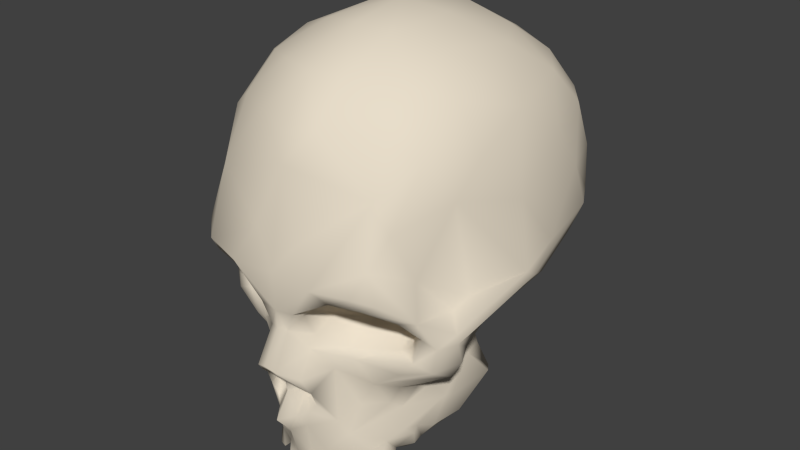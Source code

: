 # Source: skull.blend  (saved by Blender 2.90.8; exported with 4.5.12 LTS)
import bpy
from mathutils import Matrix  # noqa: F401  (used for matrix-valued properties, if any)

bpy.ops.wm.read_factory_settings(use_empty=True)
scene = bpy.context.scene
scene.name = 'Scene'

# ---- collections
col_collection_1 = bpy.data.collections.new('Collection 1'); scene.collection.children.link(col_collection_1)

# ---- materials (node trees are filled in below, after node groups)
mat_mat_craneo = bpy.data.materials.new('Mat.Craneo')
mat_mat_craneo.alpha_threshold = 0.0
mat_mat_craneo.use_transparent_shadow = False
mat_mat_craneo.diffuse_color = (0.8, 0.7178, 0.5867, 1.0)
mat_mat_craneo.roughness = 0.5
mat_mat_craneo.specular_intensity = 0.0
mat_mat_craneo.line_color = (0.0, 0.0, 0.0, 1.0)

# ---- material node trees

# ---- world
world_world = bpy.data.worlds.new('World'); scene.world = world_world
world_world.color = (0.05088, 0.05088, 0.05088)
world_world.use_sun_shadow = False
world_world.sun_shadow_jitter_overblur = 0.0
world_world.cycles.sampling_method = 'MANUAL'
world_world.cycles.sample_map_resolution = 256

# ---- meshes
me_skull = bpy.data.meshes.new('skull')
me_skull.from_pydata([(0.01657, -0.2788, 0.3333), (-0.01646, -0.2789, 0.3337), (-5.757e-09, -0.2847, 0.336), (-1.713e-05, -0.27, 0.1401), (0.02342, -0.2549, 0.1508), (-1.966e-05, -0.2867, 0.3664), (0.03257, -0.2833, 0.3701), (-0.03196, -0.2831, 0.3702), (0.07757, -0.2947, 0.4311), (-0.07536, -0.2954, 0.4301), (0.09416, -0.2733, 0.4061), (-0.09424, -0.2731, 0.406), (0.03747, -0.255, 0.2992), (-0.03802, -0.2535, 0.2968), (0.03978, -0.2457, 0.323), (-0.03981, -0.2472, 0.3215), (0.04127, -0.2828, 0.2579), (-0.04193, -0.2817, 0.2569), (0.0379, -0.2674, 0.3631), (-0.0381, -0.2672, 0.3636), (0.06057, -0.2626, 0.3864), (-0.06057, -0.2626, 0.3864), (0.1399, -0.2407, 0.4009), (-0.14, -0.2403, 0.4009), (0.1395, -0.2772, 0.4321), (-0.1425, -0.2777, 0.4358), (0.1451, -0.2623, 0.4086), (-0.1473, -0.2602, 0.408), (0.1662, -0.2543, 0.4205), (0.1675, -0.2003, 0.3798), (-0.1762, -0.1884, 0.3678), (0.2005, -0.2033, 0.3821), (-0.2051, -0.1948, 0.371), (0.1808, -0.2222, 0.3835), (-0.1934, -0.1992, 0.3661), (0.1948, -0.1856, 0.3446), (0.1797, -0.1796, 0.3475), (-0.1784, -0.1782, 0.3366), (0.2108, -0.17, 0.3257), (-0.2108, -0.17, 0.3257), (-0.192, -0.1802, 0.3227), (0.1766, -0.1845, 0.2957), (-0.196, -0.1805, 0.2869), (0.1665, -0.1733, 0.315), (0.1473, -0.1763, 0.3055), (-0.1469, -0.1788, 0.3034), (0.156, -0.1913, 0.2705), (-0.1655, -0.1842, 0.2987), (0.158, -0.2607, 0.4731), (-0.172, -0.2493, 0.4508), (0.0665, -0.2352, 0.2664), (-0.06495, -0.238, 0.2724), (0.09849, -0.2195, 0.2878), (-0.09465, -0.2216, 0.2875), (0.08324, -0.2157, 0.3031), (-0.07837, -0.217, 0.3051), (-0.133, -0.2022, 0.2713), (-0.06425, -0.225, 0.162), (0.06237, -0.2261, 0.1615), (-0.07198, -0.2128, 0.2192), (0.04197, -0.2766, 0.4846), (-0.04065, -0.2763, 0.49), (0.1649, -0.2214, 0.5168), (-0.1649, -0.2214, 0.5168), (-0.00277, -0.288, 0.4294), (0.003999, -0.2649, 0.595), (0.1819, -0.1727, 0.6125), (-0.1802, -0.1727, 0.6137), (0.1424, -0.2301, 0.5647), (-0.1438, -0.2377, 0.5465), (0.1024, -0.184, 0.2266), (-0.1015, -0.1866, 0.2306), (0.2062, -0.1738, 0.285), (-0.2076, -0.1646, 0.276), (-0.2246, -0.1462, 0.3092), (0.2221, -0.1234, 0.2856), (-0.2181, -0.1304, 0.2711), (0.2096, -0.1321, 0.2598), (-0.176, -0.1353, 0.2341), (0.08304, -0.1959, 0.1862), (0.1329, -0.1586, 0.2205), (-0.126, -0.1581, 0.2132), (0.2042, -0.1232, 0.3695), (-0.1979, -0.138, 0.3923), (0.1866, -0.1903, 0.4377), (-0.18, -0.21, 0.4528), (0.2125, -0.09899, 0.3847), (0.2139, -0.1379, 0.5542), (-0.2395, -0.06093, 0.4944), (-0.2182, -0.1222, 0.5741), (-0.0003288, -0.2765, 0.2469), (0.01627, -0.2514, 0.2505), (-0.01627, -0.2514, 0.2505), (0.03753, -0.2437, 0.2237), (-0.03767, -0.2438, 0.2236), (0.2185, -0.08934, 0.604), (0.2465, -0.02207, 0.5271), (-0.2458, -0.01347, 0.5348), (0.04552, -0.2361, 0.6466), (-0.07039, -0.2257, 0.648), (0.1322, -0.1938, 0.6466), (-0.1388, -0.1883, 0.6458), (-0.00356, -0.2515, 0.6364), (0.1408, -0.1392, 0.3246), (-0.1317, -0.1357, 0.3242), (0.08189, -0.1476, 0.3257), (-0.07816, -0.1507, 0.3267), (0.03917, -0.2059, 0.3367), (-0.03921, -0.2059, 0.3365), (0.1614, -0.1522, 0.3295), (-0.1614, -0.1522, 0.3295), (0.1734, -0.1567, 0.3553), (-0.1731, -0.1568, 0.3542), (0.1627, -0.1655, 0.3867), (-0.1568, -0.1676, 0.3953), (0.1374, -0.1702, 0.4093), (-0.1236, -0.1691, 0.4129), (0.08971, -0.1633, 0.4168), (-0.08971, -0.1633, 0.4168), (0.06368, -0.1701, 0.4005), (-0.06368, -0.1701, 0.4005), (0.03742, -0.2032, 0.3669), (-0.03742, -0.2032, 0.3669), (0.1151, -0.1623, 0.185), (0.1439, -0.1278, 0.2145), (-0.1445, -0.1272, 0.2169), (0.2276, -0.1418, 0.3289), (-0.2209, -0.1478, 0.3483), (0.2246, -0.1406, 0.345), (-0.2071, -0.1137, 0.3724), (0.2577, 0.0467, 0.4356), (-0.2603, 0.03675, 0.4119), (0.2597, -0.01793, 0.4092), (-0.259, -0.02138, 0.4041), (-0.238, -0.09998, 0.3526), (0.2604, 0.002298, 0.3952), (-0.2576, -0.01401, 0.3869), (0.2248, 0.07907, 0.3555), (-0.2247, 0.07897, 0.3555), (0.2363, -0.005116, 0.3605), (0.2334, -0.0848, 0.3491), (0.207, -0.1085, 0.2718), (-0.2053, -0.1088, 0.2688), (0.04776, -0.1797, 0.7088), (-0.00468, -0.1915, 0.7093), (0.1812, -0.08949, 0.6789), (-0.1812, -0.08949, 0.6789), (0.1283, -0.1376, 0.6998), (-0.1354, -0.1306, 0.6978), (-0.07453, -0.1695, 0.7066), (0.2143, 0.01227, 0.6495), (-0.2187, -0.02497, 0.6349), (-0.247, 0.1015, 0.4556), (0.2272, 0.09988, 0.5848), (-0.2096, 0.1827, 0.6008), (0.2243, 0.1608, 0.5126), (-0.2335, 0.1779, 0.4457), (0.2365, 0.1728, 0.444), (-0.2097, 0.06224, 0.6512), (0.05547, -0.0868, 0.7507), (-0.07251, -0.08023, 0.7474), (0.1198, -0.05567, 0.7324), (-0.158, -0.03727, 0.7126), (0.171, -0.007285, 0.7011), (-0.001684, -0.09738, 0.758), (0.1862, 0.1384, 0.6653), (-0.1834, 0.1489, 0.6649), (0.1989, 0.2115, 0.3984), (-0.1994, 0.2149, 0.4039), (0.2173, 0.2079, 0.4545), (-0.2173, 0.2079, 0.4545), (0.2062, 0.2219, 0.5219), (-0.2059, 0.2221, 0.5219), (0.2073, 0.1835, 0.6056), (0.002706, 0.002116, 0.7753), (0.1408, 0.08141, 0.7136), (-0.1353, 0.06597, 0.7202), (0.06753, 0.02912, 0.7568), (-0.05314, 0.02315, 0.7623), (0.2211, -0.1111, 0.3089), (-0.2215, -0.1102, 0.3124), (-0.2222, -0.07729, 0.3481), (0.2053, -0.07213, 0.353), (-0.2012, -0.06851, 0.351), (0.2139, 0.1715, 0.3875), (-0.2113, 0.1764, 0.3857), (-0.2226, 0.005583, 0.3504), (0.1842, 0.05313, 0.3076), (-0.1956, 0.06667, 0.3219), (0.2192, 0.001042, 0.3475), (-0.177, 0.09976, 0.3204), (0.1748, 0.164, 0.3555), (-0.1748, 0.164, 0.3555), (0.1567, 0.2171, 0.3612), (-0.1556, 0.2179, 0.3613), (0.1757, -0.09338, 0.3012), (-0.171, -0.09468, 0.289), (0.1693, -0.1045, 0.2596), (-0.1693, -0.1045, 0.2596), (0.1405, -0.0944, 0.1971), (-0.1252, -0.1419, 0.1708), (-0.1478, -0.05803, 0.2389), (0.1492, -0.03769, 0.26), (-0.1639, -0.01396, 0.291), (0.1664, 0.2446, 0.4004), (-0.1676, 0.244, 0.4015), (-0.119, 0.1484, 0.7066), (0.1752, 0.2205, 0.6145), (-0.1752, 0.2205, 0.6145), (0.1583, 0.2652, 0.4688), (-0.1778, 0.2483, 0.4639), (0.1328, 0.2086, 0.669), (0.09613, 0.1493, 0.7185), (-0.04327, 0.1447, 0.7381), (0.006059, 0.1444, 0.7451), (-0.1085, 0.2196, 0.6742), (0.1451, 0.2634, 0.411), (-0.141, 0.2623, 0.4046), (-0.1475, 0.2698, 0.4694), (0.1428, 0.2705, 0.5335), (-0.1431, 0.2703, 0.534), (0.1255, 0.2541, 0.6203), (-0.1251, 0.2536, 0.6226), (0.08313, 0.2508, 0.3574), (-0.1185, 0.2398, 0.3626), (-0.07986, 0.2523, 0.3567), (-0.06629, 0.2762, 0.3972), (0.08018, 0.2839, 0.4381), (0.04512, 0.2437, 0.6829), (-0.008189, 0.2529, 0.6869), (0.06213, 0.2757, 0.3906), (-0.02645, 0.3095, 0.4795), (0.04737, 0.3047, 0.5454), (-0.0222, 0.3119, 0.5418), (0.05593, 0.2795, 0.6273), (0.03792, 0.2744, 0.3445), (-0.01839, 0.2869, 0.6336), (-0.03592, 0.2725, 0.3374), (0.02399, 0.3099, 0.4748), (0.0008628, 0.3135, 0.4698), (-0.002585, 0.2792, 0.3418), (0.1797, -0.01312, 0.3121), (0.1854, -0.06617, 0.3295), (0.1451, 0.002616, 0.2675), (0.1566, -0.02104, 0.2251), (-0.1548, -0.01879, 0.2308), (0.158, -0.07771, 0.1721), (-0.1571, -0.07092, 0.1671), (-0.1547, -0.09037, 0.1611), (-0.1364, -0.1307, 0.1408), (0.1236, -0.1462, 0.1717), (0.07778, -0.2181, 0.1392), (-0.0928, -0.1877, 0.1697), (-0.07502, -0.2202, 0.1286), (-0.04502, -0.2433, 0.1086), (0.01811, -0.2432, 0.08676), (-0.01654, -0.2516, 0.1153), (-0.000874, -0.2509, 0.07453), (0.0488, -0.2407, 0.1069), (0.1303, -0.1476, 0.1321), (-0.116, -0.1675, 0.1427), (0.103, -0.1915, 0.102), (-0.1023, -0.1916, 0.1038), (0.1122, -0.1691, 0.1133), (-0.1123, -0.1692, 0.1149), (0.08115, -0.2036, 0.09272), (-0.08017, -0.2061, 0.0934), (0.03809, -0.2336, 0.08225), (-0.0376, -0.2346, 0.08158), (0.06579, -0.222, 0.08532), (-0.0674, -0.221, 0.08664), (-0.01545, -0.2433, 0.07703), (0.1811, 0.1076, 0.326), (0.1206, 0.02681, 0.2721), (-0.1461, 0.002253, 0.2679), (0.1418, 0.02859, 0.2127), (-0.144, 0.03045, 0.2007), (0.1016, 0.2208, 0.3447), (-0.1205, 0.02686, 0.2738), (0.1372, 0.04377, 0.1687), (-0.1375, 0.04378, 0.1686), (0.03073, -0.2438, 0.06909), (-0.03091, -0.2436, 0.06918), (0.1144, -0.1862, 0.09178), (-0.1145, -0.1859, 0.09286), (0.009339, -0.2397, 0.06504), (0.1348, -0.1282, 0.1155), (0.134, -0.1187, 0.1255), (0.157, -0.0571, 0.1616), (0.1177, 0.03732, 0.1816), (-0.1176, 0.03724, 0.1826), (0.08515, 0.008639, 0.253), (-0.08681, 0.009333, 0.2537), (0.06949, 0.0523, 0.2665), (-0.1128, 0.111, 0.3153), (-0.07316, 0.05486, 0.2702), (0.1213, 0.1168, 0.3217), (0.1361, 0.1585, 0.3401), (-0.1371, 0.1637, 0.3417), (-0.09842, 0.2227, 0.3442), (0.05031, 0.2621, 0.3289), (-0.06838, 0.2429, 0.3191), (0.06343, 0.2321, 0.3056), (0.05093, 0.08183, 0.2612), (-0.05197, 0.08111, 0.2613), (0.07447, 0.1977, 0.2968), (-0.07436, 0.1967, 0.2972), (0.1009, 0.1673, 0.3091), (-0.09391, 0.1797, 0.3065), (0.09313, 0.1136, 0.2988), (-0.09857, 0.1221, 0.3045), (0.05639, 0.2022, 0.2967), (-0.05888, 0.2154, 0.2966), (0.0708, 0.1156, 0.2875), (-0.0708, 0.1156, 0.2875), (0.02836, 0.09819, 0.2597), (-0.03078, 0.09867, 0.2609), (0.05113, 0.1156, 0.2964), (-0.05207, 0.1155, 0.2966), (0.07566, 0.1523, 0.3016), (-0.07596, 0.1511, 0.3014), (0.045, 0.2486, 0.3182), (-0.05049, 0.242, 0.3141), (-0.01546, 0.262, 0.3298), (0.01833, 0.2603, 0.3283), (-0.01699, 0.03825, 0.2537), (-0.004164, 0.01099, 0.2407), (-0.002662, -0.02708, 0.2026), (-0.05674, -0.0124, 0.2236), (0.02846, 0.1461, 0.3578), (-0.02766, 0.1447, 0.358), (0.0007578, 0.142, 0.3665), (0.05501, 0.1839, 0.3003), (-0.04786, 0.1726, 0.3148), (0.0005988, 0.1087, 0.2874), (0.03526, 0.2095, 0.3292), (-0.03526, 0.2095, 0.3292), (-0.05369, 0.1984, 0.2987), (0.005938, 0.1047, 0.3503), (-0.02546, 0.1076, 0.3411), (0.03674, 0.1108, 0.3322), (0.05874, 0.1395, 0.3165), (-0.05874, 0.1395, 0.3165), (-0.04922, -0.2263, 0.04318), (-0.09245, -0.1922, 0.06095), (0.1169, -0.1535, 0.08042), (0.1445, -0.08872, 0.114), (-0.1409, -0.0877, 0.1034), (0.1303, -0.1208, 0.0894), (-0.1332, -0.12, 0.09735), (-0.1201, -0.1625, 0.07272), (0.09237, -0.1852, 0.06751), (-0.1108, -0.18, 0.0628), (-0.06561, -0.2221, 0.04579), (0.02576, -0.2423, 0.03725), (-0.02565, -0.2422, 0.03678), (-0.1672, 0.02419, 0.1665), (-0.1556, -0.04093, 0.1213), (-0.1266, -0.09903, 0.09021), (0.1094, -0.1422, 0.08333), (-0.1151, -0.1363, 0.08588), (-0.1072, -0.142, 0.07898), (-0.09167, -0.1852, 0.06847), (0.04472, -0.2083, 0.05299), (-0.04261, -0.2037, 0.0492), (0.05084, -0.2056, 0.05903), (-0.04994, -0.2088, 0.06224), (0.00397, -0.2292, 0.05239), (-0.005733, -0.2291, 0.04853), (0.1192, -0.1675, 0.06919), (0.1118, -0.1788, 0.06293), (0.06861, -0.2239, 0.04945), (-0.07634, -0.2194, 0.04763), (0.09008, -0.2054, 0.05538), (-0.08902, -0.2066, 0.05228), (0.05202, -0.2228, 0.03913), (0.1666, 0.02647, 0.1689), (-0.1596, 0.03844, 0.1734), (-0.09556, 0.01443, 0.1848), (0.02835, -0.226, 0.0155), (-0.05157, -0.2202, 0.03589), (0.1283, -0.1018, 0.09228), (0.1564, -0.03739, 0.1208), (0.005833, -0.2259, 0.02308), (-0.005415, -0.2256, 0.02362), (0.06542, -0.2167, 0.04181), (0.1047, -0.1728, 0.05425), (-0.1114, -0.1196, 0.07148), (-0.006794, -0.2104, 0.04634), (0.006281, -0.2115, 0.04667), (-0.1032, 0.03098, 0.1602), (0.1029, 0.03017, 0.1599), (-0.01076, -0.2193, 0.01835), (0.03805, -0.2016, 0.04746), (0.05322, -0.1935, 0.05641), (-0.05235, -0.1935, 0.05646), (0.08551, -0.1761, 0.06429), (-0.08539, -0.176, 0.06403), (0.08838, -0.1878, 0.05242), (0.04301, -0.2179, 0.02783), (-0.02879, -0.2248, 0.01515), (0.01039, -0.2195, 0.0191), (0.01966, -0.2, 0.04764), (-0.02926, -0.1988, 0.04822), (-0.08692, -0.2003, 0.04364), (-0.07151, -0.213, 0.03873), (0.08219, -0.207, 0.03966), (0.07233, -0.1887, 0.05092), (-0.07192, -0.1893, 0.0504), (0.1131, -0.1588, 0.05871), (-0.1126, -0.1587, 0.05896), (-0.1051, -0.1697, 0.05365), (0.09442, -0.1623, 0.05989), (-0.09519, -0.1608, 0.06003), (-0.08237, -0.1578, 0.07842), (0.1008, -0.1408, 0.07708), (-0.09833, -0.1354, 0.07728), (-0.1463, -0.03255, 0.1124), (0.1571, 0.04026, 0.1691), (-0.1492, 0.03666, 0.158), (0.1496, -0.029, 0.1148), (0.1112, -0.1212, 0.07356), (0.102, -0.09917, 0.08676), (-0.1021, -0.09739, 0.0868), (0.1195, -0.01062, 0.1161), (-0.119, -0.0201, 0.1118), (0.1295, -0.06802, 0.09733), (-0.1161, -0.05441, 0.0984), (0.08975, -0.1166, 0.08101), (0.0844, -0.1512, 0.08178), (-0.06448, -0.1679, 0.06728), (0.03956, -0.1909, 0.05501), (-0.02376, -0.1825, 0.05814), (0.02448, -0.1844, 0.05684), (-0.07693, -0.136, 0.08875), (-0.08898, -0.1164, 0.08162), (0.1154, -0.0528, 0.09865), (-0.08972, -0.0995, 0.1036), (0.1021, -0.04285, 0.1308), (-0.1015, -0.04225, 0.1321), (0.0957, 0.01512, 0.1859), (0.08904, -0.08108, 0.1164), (-0.04732, -0.05519, 0.1643), (0.07539, -0.03068, 0.1554), (-0.07539, -0.03068, 0.1554), (0.0773, -0.127, 0.09523), (-0.05398, -0.129, 0.1016), (0.06698, -0.1557, 0.07716), (-0.04698, -0.1521, 0.08397), (0.01125, -0.1544, 0.07913), (0.04468, -0.1139, 0.1223), (0.03976, -0.04951, 0.1764), (0.05829, -0.009278, 0.2259), (-0.02236, -0.05405, 0.1756), (0.007293, -0.1433, 0.09945), (-0.009989, -0.1098, 0.1274), (0.02521, -0.1131, 0.1266), (0.007538, -0.08975, 0.1519), (-0.02972, -0.1097, 0.1322), (0.04841, -0.2581, 0.2028), (-0.04859, -0.2582, 0.2018), (0.036, -0.2615, 0.187), (0.01815, -0.3108, 0.2763), (-0.01857, -0.3107, 0.2765), (0.01908, -0.2718, 0.1769), (-0.02099, -0.2698, 0.1758), (0.0003642, -0.2977, 0.1743), (0.0005546, -0.3163, 0.2838), (-0.00294, -0.3034, 0.2672), (0.0153, -0.3047, 0.2653), (-0.01536, -0.2441, 0.2189), (-8.895e-05, -0.2716, 0.216), (0.01753, -0.2427, 0.2169), (-0.03038, -0.2613, 0.1892), (0.02848, -0.2749, 0.25), (-0.02592, -0.2955, 0.2563), (0.04736, -0.2683, 0.2292), (-0.04779, -0.2667, 0.2273)], [], [(2, 1, 467), (467, 462, 0), (5, 6, 8), (7, 5, 9), (0, 12, 14), (13, 1, 15), (19, 7, 21), (11, 27, 23), (26, 28, 24), (31, 35, 38), (40, 39, 42), (37, 40, 47), (41, 46, 72), (40, 42, 47), (28, 48, 24), (8, 64, 5), (13, 15, 51), (15, 55, 53), (50, 52, 12), (54, 52, 44), (53, 55, 45), (45, 47, 53), (464, 4, 461), (477, 17, 51), (16, 12, 462), (8, 60, 64), (48, 68, 8), (60, 65, 64), (63, 69, 67), (68, 65, 60), (61, 65, 69), (16, 50, 12), (46, 70, 72), (52, 50, 70), (51, 53, 71), (38, 72, 126), (73, 76, 78), (31, 82, 84), (83, 32, 85), (87, 66, 62), (463, 17, 477), (472, 93, 91), (94, 470, 92), (88, 89, 97), (65, 102, 99), (69, 99, 101), (66, 100, 68), (114, 30, 112), (116, 23, 114), (114, 104, 116), (109, 111, 113), (112, 110, 114), (70, 123, 80), (70, 79, 123), (128, 82, 31), (86, 132, 87), (134, 127, 133), (135, 130, 132), (135, 139, 137), (136, 131, 138), (135, 140, 139), (77, 141, 75), (138, 131, 185), (130, 153, 96), (131, 97, 152), (185, 131, 156), (150, 163, 145), (170, 156, 172), (156, 154, 172), (159, 174, 164), (163, 175, 161), (161, 177, 159), (140, 179, 182), (180, 181, 183), (141, 179, 75), (186, 138, 188), (185, 192, 190), (124, 197, 141), (142, 196, 198), (124, 199, 197), (196, 203, 201), (193, 204, 167), (154, 166, 208), (173, 171, 207), (172, 154, 208), (175, 212, 177), (174, 214, 213), (204, 216, 209), (171, 209, 219), (223, 230, 216), (217, 218, 226), (212, 228, 214), (213, 229, 215), (227, 238, 209), (235, 238, 230), (231, 233, 239), (237, 239, 240), (183, 186, 203), (180, 183, 196), (274, 203, 188), (201, 245, 247), (186, 188, 203), (200, 248, 249), (79, 251, 123), (3, 254, 256), (4, 258, 58), (4, 3, 255), (81, 200, 252), (250, 251, 259), (252, 200, 260), (260, 264, 262), (253, 266, 270), (255, 267, 258), (188, 190, 274), (244, 275, 243), (223, 193, 277), (192, 194, 298), (191, 272, 297), (190, 192, 298), (243, 273, 187), (275, 273, 243), (261, 283, 263), (257, 285, 255), (268, 270, 366), (266, 262, 362), (263, 286, 259), (246, 287, 346), (278, 294, 295), (190, 298, 294), (225, 301, 299), (306, 299, 301), (307, 319, 305), (320, 308, 306), (302, 321, 300), (301, 322, 312), (292, 295, 325), (328, 292, 326), (316, 334, 315), (334, 316, 318), (329, 331, 324), (323, 330, 336), (323, 336, 322), (335, 321, 311), (322, 336, 337), (337, 312, 322), (329, 338, 331), (334, 339, 338), (339, 334, 318), (329, 340, 338), (339, 318, 342), (317, 319, 313), (320, 306, 337), (317, 341, 319), (342, 318, 320), (332, 319, 341), (293, 309, 296), (305, 332, 311), (337, 306, 312), (255, 285, 281), (344, 266, 362), (259, 286, 287), (346, 288, 246), (247, 357, 347), (345, 359, 263), (264, 361, 350), (261, 351, 283), (373, 351, 265), (270, 372, 353), (270, 353, 366), (375, 363, 267), (285, 354, 281), (285, 367, 354), (368, 271, 355), (247, 356, 357), (263, 359, 286), (264, 360, 361), (257, 367, 285), (284, 350, 352), (282, 343, 355), (245, 276, 356), (276, 280, 377), (355, 400, 384), (343, 364, 380), (371, 365, 385), (359, 421, 348), (349, 358, 387), (377, 356, 276), (390, 280, 290), (365, 393, 394), (364, 366, 395), (396, 386, 351), (384, 392, 388), (384, 400, 392), (379, 399, 375), (388, 392, 403), (389, 388, 402), (402, 393, 401), (392, 400, 403), (395, 366, 353), (371, 385, 406), (404, 344, 397), (353, 405, 395), (407, 398, 406), (408, 404, 397), (369, 409, 345), (397, 413, 414), (412, 386, 396), (429, 415, 412), (413, 410, 361), (361, 360, 416), (381, 426, 420), (347, 417, 358), (356, 419, 417), (397, 414, 395), (421, 422, 426), (417, 425, 427), (417, 419, 425), (414, 416, 434), (430, 414, 434), (403, 364, 432), (393, 431, 394), (432, 388, 403), (419, 280, 390), (430, 434, 446), (447, 445, 429), (424, 391, 279), (387, 423, 435), (395, 430, 432), (436, 438, 424), (427, 439, 437), (434, 437, 446), (438, 441, 443), (442, 439, 444), (430, 448, 432), (447, 449, 454), (433, 449, 447), (445, 450, 441), (437, 442, 458), (441, 450, 451), (452, 451, 327), (442, 453, 458), (432, 448, 449), (449, 448, 454), (456, 455, 457), (455, 458, 457), (456, 454, 455), (16, 462, 476), (465, 466, 470), (461, 459, 472), (2, 467, 0), (467, 1, 463), (5, 2, 0, 6), (3, 466, 465), (5, 7, 1, 2), (18, 6, 0, 14), (8, 6, 10), (11, 7, 9), (1, 7, 19, 15), (24, 8, 10, 26), (10, 6, 20), (21, 7, 11), (18, 20, 6), (10, 22, 26), (25, 27, 11, 9), (33, 26, 22, 29), (34, 30, 23, 27), (31, 28, 26, 33), (32, 34, 27, 25), (35, 33, 29, 36), (31, 33, 35), (34, 40, 37, 30), (32, 39, 40, 34), (41, 72, 38, 35), (41, 35, 36, 43), (54, 14, 12, 52), (43, 44, 41), (24, 48, 8), (9, 5, 64), (0, 462, 12), (13, 463, 1), (56, 53, 47, 42), (51, 15, 53), (44, 52, 41), (41, 52, 46), (58, 459, 461, 4), (57, 3, 465, 460), (58, 50, 476, 459), (476, 50, 16), (17, 463, 13), (477, 51, 59, 460), (61, 69, 25, 9), (57, 460, 59), (9, 64, 61), (8, 68, 60), (69, 63, 49, 25), (48, 62, 68), (42, 73, 71, 56), (61, 64, 65), (62, 66, 68), (17, 13, 51), (39, 74, 73, 42), (46, 52, 70), (71, 53, 56), (75, 126, 72, 77), (77, 72, 70, 80), (73, 74, 76), (70, 50, 79), (59, 51, 71), (78, 81, 71, 73), (86, 87, 84, 82), (58, 79, 50), (85, 89, 88, 83), (48, 28, 31, 84), (49, 85, 32, 25), (62, 48, 84, 87), (67, 89, 85, 63), (85, 49, 63), (468, 469, 462, 467), (460, 465, 473), (476, 462, 469), (90, 91, 474, 469), (469, 468, 90), (470, 466, 471), (93, 476, 474, 91), (472, 459, 93), (459, 476, 93), (471, 472, 91, 90), (471, 90, 92, 470), (98, 65, 68, 100), (87, 95, 66), (87, 96, 95), (105, 54, 44, 103), (69, 65, 99), (67, 69, 101), (65, 98, 102), (106, 104, 45, 55), (107, 14, 54, 105), (108, 106, 55, 15), (109, 103, 44, 43), (45, 104, 110, 47), (111, 109, 43, 36), (47, 110, 112, 37), (113, 111, 36, 29), (30, 37, 112), (115, 113, 29, 22), (117, 115, 22, 10), (114, 23, 30), (23, 116, 118, 11), (121, 119, 20, 18), (21, 120, 122, 19), (119, 117, 10, 20), (11, 118, 120, 21), (107, 121, 18, 14), (19, 122, 108, 15), (121, 107, 105, 119), (106, 108, 122, 120), (105, 103, 115, 117), (105, 117, 119), (120, 118, 106), (106, 118, 116, 104), (113, 115, 103, 109), (124, 77, 80, 123), (114, 110, 104), (71, 81, 252, 59), (81, 78, 125), (128, 31, 38, 126), (58, 251, 79), (252, 57, 59), (83, 129, 127, 32), (39, 32, 127), (132, 130, 96, 87), (97, 131, 133, 88), (133, 129, 83, 88), (135, 132, 128, 126), (142, 125, 78, 76), (136, 134, 133), (136, 133, 131), (86, 128, 132), (128, 86, 82), (133, 127, 129), (135, 126, 140), (74, 127, 134), (74, 39, 127), (77, 124, 141), (144, 102, 98, 143), (147, 100, 66, 145), (148, 146, 67, 101), (149, 148, 101, 99), (143, 98, 100, 147), (144, 149, 99, 102), (145, 66, 95, 150), (146, 151, 89, 67), (157, 135, 137, 184), (150, 95, 96, 153), (135, 157, 130), (158, 154, 97, 151), (97, 89, 151), (154, 156, 152, 97), (130, 155, 153), (164, 160, 149, 144), (156, 131, 152), (130, 157, 155), (159, 143, 147, 161), (160, 162, 148, 149), (161, 147, 145, 163), (164, 144, 143, 159), (146, 148, 162), (162, 158, 151, 146), (167, 169, 157, 184), (156, 170, 168, 185), (169, 171, 155, 157), (173, 153, 155, 171), (165, 150, 153, 173), (178, 176, 162, 160), (154, 158, 166), (161, 175, 177), (174, 178, 160, 164), (159, 177, 174), (175, 163, 150, 165), (158, 162, 176, 166), (134, 181, 180, 74), (140, 126, 179), (189, 187, 137, 139), (126, 75, 179), (180, 76, 74), (142, 76, 180), (186, 136, 138), (272, 184, 137, 187), (190, 188, 138, 185), (193, 167, 184, 191), (184, 272, 191), (194, 192, 185, 168), (186, 181, 134, 136), (189, 139, 140, 182), (202, 195, 197, 199), (186, 183, 181), (179, 141, 195), (196, 142, 180), (125, 142, 198), (141, 197, 195), (201, 200, 125, 198), (198, 196, 201), (212, 175, 165, 211), (194, 168, 205), (211, 165, 173, 207), (166, 176, 206), (209, 169, 167, 204), (171, 169, 209), (210, 170, 172), (210, 205, 168, 170), (214, 174, 177, 212), (213, 206, 176, 178), (178, 174, 213), (218, 217, 205, 210), (172, 220, 218, 210), (219, 221, 207, 171), (208, 222, 220, 172), (215, 222, 208, 166), (207, 221, 211), (216, 204, 193, 223), (217, 224, 194, 205), (226, 225, 224, 217), (215, 166, 206), (232, 219, 209, 238), (216, 230, 227), (216, 227, 209), (206, 213, 215), (214, 228, 229), (213, 214, 229), (212, 211, 228), (226, 218, 231), (233, 231, 218, 220), (232, 234, 221, 219), (222, 236, 233, 220), (211, 221, 234, 228), (223, 235, 230), (215, 229, 236, 222), (234, 236, 229, 228), (233, 232, 238, 239), (227, 230, 238), (237, 226, 231), (237, 231, 239), (232, 233, 236, 234), (238, 240, 239), (238, 235, 240), (242, 241, 189, 182), (242, 182, 179, 195), (242, 195, 202, 241), (243, 187, 241, 202), (203, 196, 183), (274, 245, 201, 203), (202, 244, 243), (247, 248, 200, 201), (244, 202, 199, 246), (250, 259, 246, 199), (189, 241, 187), (260, 253, 57, 252), (199, 124, 250), (123, 250, 124), (125, 200, 81), (253, 254, 3, 57), (58, 258, 251), (4, 255, 258), (262, 266, 253, 260), (123, 251, 250), (255, 3, 257), (257, 3, 256), (251, 265, 261), (263, 259, 251, 261), (265, 251, 258, 269), (268, 271, 256, 254), (270, 268, 254, 253), (258, 267, 269), (249, 264, 260, 200), (257, 256, 271), (278, 280, 276, 274), (187, 273, 272), (245, 274, 276), (225, 226, 237), (191, 297, 193), (275, 279, 273), (289, 291, 273, 279), (267, 255, 281), (282, 271, 268), (262, 264, 284), (264, 249, 349), (246, 259, 287), (244, 246, 288), (278, 292, 290, 280), (299, 298, 194, 224), (278, 274, 294), (272, 296, 297), (193, 297, 277), (296, 272, 273, 293), (235, 223, 300), (301, 225, 237), (235, 300, 240), (302, 300, 223, 277), (274, 190, 294), (309, 307, 297, 296), (224, 225, 299), (273, 291, 293), (295, 292, 278), (298, 308, 310, 294), (310, 304, 295, 294), (293, 303, 309), (313, 309, 303, 315), (305, 302, 277), (305, 311, 302), (306, 301, 312), (314, 316, 304, 310), (319, 307, 309, 313), (320, 314, 310, 308), (324, 323, 240, 300), (323, 322, 237, 240), (300, 321, 324), (326, 325, 293, 291), (322, 301, 237), (325, 295, 304), (316, 315, 325, 304), (326, 292, 325), (303, 293, 325), (315, 303, 325), (452, 327, 326, 291), (332, 329, 335, 311), (334, 317, 315), (324, 331, 323), (330, 323, 331), (324, 335, 329), (324, 321, 335), (333, 337, 336, 330), (330, 331, 338, 339), (311, 321, 302), (313, 315, 317), (318, 316, 314), (340, 317, 334, 338), (341, 340, 329, 332), (340, 341, 317), (342, 333, 330, 339), (333, 342, 320, 337), (318, 314, 320), (319, 332, 305), (299, 306, 308, 298), (277, 297, 307, 305), (268, 366, 343, 282), (267, 281, 375), (381, 287, 286, 348), (263, 283, 345), (347, 248, 247), (352, 362, 262, 284), (349, 249, 358), (286, 359, 348), (345, 283, 369), (350, 284, 264), (283, 351, 370), (376, 244, 288, 382), (374, 266, 344), (269, 365, 371), (343, 366, 364), (271, 282, 355), (347, 358, 249, 248), (247, 245, 356), (288, 346, 382), (287, 381, 346), (365, 269, 267, 363), (264, 349, 360), (261, 265, 351), (368, 367, 257, 271), (373, 265, 269, 371), (283, 370, 369), (374, 372, 270, 266), (418, 275, 244, 376), (281, 354, 375), (275, 418, 279), (291, 289, 440, 452), (292, 328, 378, 290), (380, 400, 355, 343), (354, 379, 375), (391, 440, 289, 279), (354, 367, 383), (384, 368, 355), (354, 383, 379), (370, 351, 386), (360, 349, 387), (348, 421, 381), (346, 381, 420), (346, 420, 382), (367, 388, 389), (367, 368, 388), (367, 389, 383), (384, 388, 368), (399, 393, 363, 375), (290, 378, 390), (365, 363, 393), (351, 398, 396), (344, 362, 397), (383, 389, 401), (403, 400, 380, 364), (383, 401, 379), (389, 402, 401), (398, 351, 373, 406), (399, 379, 393), (401, 393, 379), (374, 404, 405, 372), (374, 344, 404), (405, 353, 372), (373, 371, 406), (385, 394, 407, 406), (365, 394, 385), (396, 398, 407, 394), (408, 395, 405), (408, 405, 404), (409, 369, 370, 386), (397, 395, 408), (410, 411, 352, 350), (411, 397, 362, 352), (409, 386, 412, 415), (396, 429, 412), (413, 397, 411), (361, 416, 414, 413), (413, 411, 410), (409, 415, 359, 345), (418, 376, 382, 420), (410, 350, 361), (359, 415, 421), (387, 416, 360), (347, 357, 417), (377, 280, 419, 356), (357, 356, 417), (381, 421, 426), (447, 429, 394, 431), (396, 394, 429), (279, 418, 420, 424), (395, 414, 430), (421, 428, 422), (387, 358, 423), (420, 426, 424), (427, 423, 358, 417), (426, 422, 436), (428, 421, 415, 429), (431, 393, 402, 433), (433, 402, 388, 432), (435, 434, 416, 387), (432, 364, 395), (429, 445, 428), (441, 436, 422, 445), (425, 419, 390), (426, 436, 424), (435, 423, 437, 434), (427, 425, 439), (423, 427, 437), (436, 441, 438), (445, 422, 428), (438, 440, 391, 424), (390, 378, 439, 425), (451, 452, 440, 443), (440, 438, 443), (444, 439, 378), (437, 439, 442), (431, 433, 447), (430, 446, 448), (447, 454, 445), (443, 441, 451), (3, 4, 464, 466), (446, 437, 458), (378, 328, 442, 444), (456, 450, 445, 454), (453, 442, 328), (455, 454, 448, 446), (446, 458, 455), (451, 450, 457), (450, 456, 457), (453, 327, 451, 457), (433, 432, 449), (463, 475, 468, 467), (458, 453, 457), (453, 328, 327), (328, 326, 327), (475, 463, 477), (473, 465, 470), (471, 466, 464, 472), (475, 92, 90, 468), (464, 461, 472), (473, 470, 94, 460), (94, 92, 475, 477), (94, 477, 460), (476, 469, 474)])
me_skull.polygons.foreach_set('use_smooth', [True] * 727)
_uv = me_skull.uv_layers.new(name='UVTexCraneo')
_uv.uv.foreach_set('vector', [0.4932, 0.4346, 0.4769, 0.4314, 0.4915, 0.3882, 0.4915, 0.3882, 0.5078, 0.3816, 0.5123, 0.4316, 0.4949, 0.4726, 0.5307, 0.4861, 0.552, 0.5596, 0.4632, 0.4856, 0.4949, 0.4726, 0.4424, 0.5582, 0.5123, 0.4316, 0.5482, 0.3953, 0.5561, 0.4166, 0.4405, 0.3921, 0.4769, 0.4314, 0.4328, 0.4169, 0.4473, 0.4738, 0.4632, 0.4856, 0.4369, 0.5076, 0.4242, 0.5439, 0.3948, 0.5603, 0.391, 0.546, 0.5994, 0.5559, 0.6083, 0.5675, 0.5888, 0.5715, 0.6657, 0.5292, 0.6868, 0.4877, 0.7106, 0.4806, 0.306, 0.4753, 0.2914, 0.4889, 0.289, 0.4499, 0.3207, 0.4797, 0.306, 0.4753, 0.3183, 0.4384, 0.6916, 0.4409, 0.684, 0.4124, 0.7278, 0.4398, 0.306, 0.4753, 0.289, 0.4499, 0.3183, 0.4384, 0.6083, 0.5675, 0.5941, 0.5871, 0.5888, 0.5715, 0.552, 0.5596, 0.4958, 0.5687, 0.4949, 0.4726, 0.4405, 0.3921, 0.4328, 0.4169, 0.4111, 0.3676, 0.4328, 0.4169, 0.3939, 0.4081, 0.378, 0.3917, 0.5799, 0.3747, 0.6198, 0.3917, 0.5482, 0.3953, 0.6032, 0.4061, 0.6198, 0.3917, 0.6692, 0.4335, 0.378, 0.3917, 0.3939, 0.4081, 0.3372, 0.4371, 0.3372, 0.4371, 0.3183, 0.4384, 0.378, 0.3917, 0.5229, 0.2532, 0.5307, 0.2266, 0.5443, 0.2684, 0.4368, 0.331, 0.4458, 0.3642, 0.4111, 0.3676, 0.5391, 0.3624, 0.5482, 0.3953, 0.5078, 0.3816, 0.552, 0.5596, 0.5227, 0.66, 0.4958, 0.5687, 0.5941, 0.5871, 0.5657, 0.689, 0.552, 0.5596, 0.5227, 0.66, 0.4974, 0.7396, 0.4958, 0.5687, 0.4007, 0.6414, 0.4263, 0.672, 0.4068, 0.7312, 0.5657, 0.689, 0.4974, 0.7396, 0.5227, 0.66, 0.4669, 0.66, 0.4974, 0.7396, 0.4263, 0.672, 0.5391, 0.3624, 0.5799, 0.3747, 0.5482, 0.3953, 0.684, 0.4124, 0.641, 0.3441, 0.7278, 0.4398, 0.6198, 0.3917, 0.5799, 0.3747, 0.641, 0.3441, 0.4111, 0.3676, 0.378, 0.3917, 0.34, 0.3555, 0.7106, 0.4806, 0.7278, 0.4398, 0.7446, 0.4844, 0.2487, 0.4337, 0.2213, 0.4389, 0.2474, 0.395, 0.6657, 0.5292, 0.717, 0.5343, 0.6424, 0.5824, 0.3161, 0.558, 0.3289, 0.5272, 0.3558, 0.5935, 0.626, 0.6787, 0.59, 0.7275, 0.5952, 0.6373, 0.4777, 0.3841, 0.4458, 0.3642, 0.4368, 0.331, 0.5182, 0.3064, 0.5273, 0.3143, 0.5137, 0.3232, 0.4526, 0.3136, 0.4637, 0.3085, 0.468, 0.3238, 0.3111, 0.6559, 0.3697, 0.7014, 0.312, 0.7142, 0.4974, 0.7396, 0.4953, 0.7988, 0.4656, 0.7897, 0.4263, 0.672, 0.4656, 0.7897, 0.4306, 0.7713, 0.59, 0.7275, 0.5614, 0.7701, 0.5657, 0.689, 0.3829, 0.481, 0.3466, 0.5081, 0.3701, 0.473, 0.3936, 0.4781, 0.391, 0.546, 0.3829, 0.481, 0.7439, 0.09073, 0.7779, 0.02143, 0.7733, 0.1128, 0.966, 0.1846, 0.9695, 0.212, 0.9491, 0.2395, 0.7304, 0.04797, 0.7445, 0.02533, 0.7439, 0.09073, 0.641, 0.3441, 0.683, 0.3093, 0.6992, 0.3515, 0.641, 0.3441, 0.6317, 0.2871, 0.683, 0.3093, 0.7221, 0.5113, 0.717, 0.5343, 0.6657, 0.5292, 0.7234, 0.5614, 0.7451, 0.6102, 0.626, 0.6787, 0.2406, 0.5423, 0.2793, 0.5189, 0.2538, 0.6186, 0.7681, 0.6071, 0.756, 0.672, 0.7451, 0.6102, 0.7681, 0.6071, 0.8012, 0.5598, 0.8191, 0.6318, 0.2298, 0.6081, 0.2322, 0.6702, 0.1754, 0.6382, 0.7681, 0.6071, 0.7726, 0.5181, 0.8012, 0.5598, 0.7584, 0.4166, 0.7886, 0.4207, 0.7744, 0.4459, 0.1754, 0.6382, 0.2322, 0.6702, 0.1581, 0.7081, 0.756, 0.672, 0.698, 0.7509, 0.6726, 0.7045, 0.2322, 0.6702, 0.312, 0.7142, 0.2313, 0.705, 0.1581, 0.7081, 0.2322, 0.6702, 0.1997, 0.7261, 0.6449, 0.7632, 0.6063, 0.8034, 0.5954, 0.779, 0.1899, 0.7569, 0.1997, 0.7261, 0.2277, 0.7856, 0.1997, 0.7261, 0.2826, 0.7881, 0.2277, 0.7856, 0.529, 0.86, 0.501, 0.9122, 0.4977, 0.8724, 0.6063, 0.8034, 0.6214, 0.8224, 0.5674, 0.8335, 0.5674, 0.8335, 0.5652, 0.8688, 0.529, 0.86, 0.7726, 0.5181, 0.7876, 0.4694, 0.803, 0.5007, 0.2054, 0.482, 0.2089, 0.524, 0.1924, 0.5203, 0.7886, 0.4207, 0.7876, 0.4694, 0.7744, 0.4459, 0.1845, 0.5665, 0.1754, 0.6382, 0.1448, 0.6057, 0.1581, 0.7081, 0.1213, 0.6905, 0.1148, 0.6228, 0.756, 0.3525, 0.7932, 0.3881, 0.7886, 0.4207, 0.2027, 0.4328, 0.1781, 0.4397, 0.1917, 0.4004, 0.756, 0.3525, 0.775, 0.3482, 0.7932, 0.3881, 0.1781, 0.4397, 0.1507, 0.497, 0.1754, 0.4155, 0.8854, 0.7298, 0.858, 0.7594, 0.8413, 0.731, 0.2826, 0.7881, 0.3289, 0.8049, 0.2776, 0.8205, 0.7132, 0.7827, 0.7676, 0.7773, 0.7186, 0.814, 0.2277, 0.7856, 0.2826, 0.7881, 0.2776, 0.8205, 0.6214, 0.8224, 0.6219, 0.8562, 0.5652, 0.8688, 0.501, 0.9122, 0.4474, 0.939, 0.4112, 0.8997, 0.858, 0.7594, 0.8643, 0.7862, 0.8122, 0.8035, 0.7676, 0.7773, 0.8122, 0.8035, 0.7819, 0.8331, 0.937, 0.7918, 0.9245, 0.8357, 0.8643, 0.7862, 0.1266, 0.7942, 0.174, 0.8198, 0.07832, 0.846, 0.6219, 0.8562, 0.6676, 0.9127, 0.5629, 0.9334, 0.4112, 0.8997, 0.3402, 0.9517, 0.3205, 0.8641, 0.8703, 0.8431, 0.8661, 0.9121, 0.8122, 0.8035, 0.9729, 0.8306, 0.8661, 0.9121, 0.9245, 0.8357, 0.1366, 0.9254, 0.1979, 0.9528, 0.1189, 0.9526, 0.02282, 0.8469, 0.1189, 0.9526, 0.006323, 0.8857, 0.1924, 0.5203, 0.1845, 0.5665, 0.1507, 0.497, 0.2054, 0.482, 0.1924, 0.5203, 0.1781, 0.4397, 0.1169, 0.4767, 0.1507, 0.497, 0.1448, 0.6057, 0.1754, 0.4155, 0.1495, 0.4182, 0.184, 0.343, 0.1845, 0.5665, 0.1448, 0.6057, 0.1507, 0.497, 0.2636, 0.3037, 0.211, 0.3281, 0.2537, 0.2774, 0.6317, 0.2871, 0.6304, 0.2188, 0.683, 0.3093, 0.4895, 0.2194, 0.4166, 0.1719, 0.4564, 0.1759, 0.5307, 0.2266, 0.5681, 0.1705, 0.5886, 0.2509, 0.5307, 0.2266, 0.4895, 0.2194, 0.5229, 0.1529, 0.285, 0.3439, 0.2636, 0.3037, 0.3286, 0.2767, 0.7163, 0.2961, 0.6304, 0.2188, 0.7147, 0.2643, 0.3286, 0.2767, 0.2636, 0.3037, 0.288, 0.2552, 0.288, 0.2552, 0.2926, 0.2344, 0.3131, 0.2121, 0.3586, 0.2085, 0.3444, 0.1869, 0.3706, 0.1665, 0.5229, 0.1529, 0.5557, 0.1499, 0.5681, 0.1705, 0.1448, 0.6057, 0.1148, 0.6228, 0.1169, 0.4767, 0.8408, 0.4032, 0.8773, 0.395, 0.871, 0.4634, 0.937, 0.7918, 0.8854, 0.7298, 0.9365, 0.7375, 0.1213, 0.6905, 0.1089, 0.7406, 0.0813, 0.6847, 0.8715, 0.6792, 0.8711, 0.6244, 0.9111, 0.667, 0.1148, 0.6228, 0.1213, 0.6905, 0.0813, 0.6847, 0.871, 0.4634, 0.9049, 0.4852, 0.8516, 0.5662, 0.8773, 0.395, 0.9049, 0.4852, 0.871, 0.4634, 0.6649, 0.2057, 0.6781, 0.2004, 0.6883, 0.228, 0.4886, 0.1448, 0.5074, 0.1289, 0.5229, 0.1529, 0.4226, 0.1524, 0.3706, 0.1665, 0.3813, 0.118, 0.3444, 0.1869, 0.3131, 0.2121, 0.3066, 0.162, 0.6883, 0.228, 0.7387, 0.2567, 0.7147, 0.2643, 0.7819, 0.3369, 0.7453, 0.27, 0.7799, 0.2714, 0.07528, 0.4985, 0.09834, 0.6178, 0.05651, 0.5134, 0.1148, 0.6228, 0.0813, 0.6847, 0.09834, 0.6178, 0.1614, 0.01476, 0.1616, 0.02772, 0.1443, 0.01884, 0.1475, 0.04112, 0.1443, 0.01884, 0.1616, 0.02772, 0.2075, 0.09666, 0.1941, 0.09558, 0.2051, 0.07997, 0.1368, 0.05633, 0.1367, 0.04121, 0.1475, 0.04112, 0.2071, 0.06696, 0.2043, 0.05605, 0.2097, 0.05114, 0.1616, 0.02772, 0.1662, 0.03305, 0.156, 0.03973, 0.08609, 0.1116, 0.1087, 0.09863, 0.1224, 0.1238, 0.08491, 0.138, 0.08609, 0.1116, 0.1179, 0.1426, 0.1353, 0.09818, 0.1521, 0.09595, 0.1547, 0.1117, 0.1521, 0.09595, 0.1353, 0.09818, 0.1371, 0.07957, 0.173, 0.07817, 0.1669, 0.0741, 0.1988, 0.04458, 0.1846, 0.03454, 0.1611, 0.07002, 0.1664, 0.04864, 0.1846, 0.03454, 0.1664, 0.04864, 0.1662, 0.03305, 0.1908, 0.0654, 0.2043, 0.05605, 0.2011, 0.07374, 0.1662, 0.03305, 0.1664, 0.04864, 0.155, 0.04712, 0.155, 0.04712, 0.156, 0.03973, 0.1662, 0.03305, 0.173, 0.07817, 0.163, 0.08198, 0.1669, 0.0741, 0.1521, 0.09595, 0.1562, 0.07849, 0.163, 0.08198, 0.1562, 0.07849, 0.1521, 0.09595, 0.1371, 0.07957, 0.173, 0.07817, 0.1692, 0.08846, 0.163, 0.08198, 0.1562, 0.07849, 0.1371, 0.07957, 0.145, 0.06635, 0.1722, 0.1034, 0.1941, 0.09558, 0.1794, 0.1109, 0.1368, 0.05633, 0.1475, 0.04112, 0.155, 0.04712, 0.1722, 0.1034, 0.1819, 0.09171, 0.1941, 0.09558, 0.145, 0.06635, 0.1371, 0.07957, 0.1368, 0.05633, 0.1953, 0.08267, 0.1941, 0.09558, 0.1819, 0.09171, 0.1623, 0.1368, 0.1917, 0.1195, 0.2078, 0.1227, 0.2051, 0.07997, 0.1953, 0.08267, 0.2011, 0.07374, 0.155, 0.04712, 0.1475, 0.04112, 0.156, 0.03973, 0.5229, 0.1529, 0.5074, 0.1289, 0.5367, 0.1348, 0.3189, 0.1499, 0.3444, 0.1869, 0.3066, 0.162, 0.7147, 0.2643, 0.7387, 0.2567, 0.7453, 0.27, 0.7799, 0.2714, 0.7977, 0.3301, 0.7819, 0.3369, 0.184, 0.343, 0.1626, 0.3049, 0.1981, 0.2704, 0.7148, 0.1942, 0.7351, 0.2031, 0.6883, 0.228, 0.2926, 0.2344, 0.2442, 0.2008, 0.2703, 0.1922, 0.6649, 0.2057, 0.6715, 0.1556, 0.6781, 0.2004, 0.6464, 0.1402, 0.6715, 0.1556, 0.6347, 0.182, 0.3706, 0.1665, 0.345, 0.1339, 0.3531, 0.1295, 0.3706, 0.1665, 0.3531, 0.1295, 0.3813, 0.118, 0.5604, 0.09626, 0.5826, 0.1022, 0.5557, 0.1499, 0.5074, 0.1289, 0.5344, 0.09583, 0.5367, 0.1348, 0.5074, 0.1289, 0.4986, 0.09225, 0.5344, 0.09583, 0.4743, 0.09465, 0.4601, 0.1421, 0.4412, 0.09734, 0.184, 0.343, 0.1154, 0.3609, 0.1626, 0.3049, 0.6883, 0.228, 0.7351, 0.2031, 0.7387, 0.2567, 0.2926, 0.2344, 0.235, 0.2215, 0.2442, 0.2008, 0.4886, 0.1448, 0.4986, 0.09225, 0.5074, 0.1289, 0.3001, 0.2072, 0.2703, 0.1922, 0.2848, 0.1781, 0.4398, 0.1362, 0.4177, 0.1072, 0.4412, 0.09734, 0.1495, 0.4182, 0.1032, 0.3955, 0.1154, 0.3609, 0.1032, 0.3955, 0.09276, 0.3658, 0.1066, 0.3674, 0.4412, 0.09734, 0.4324, 0.07817, 0.4522, 0.08074, 0.4177, 0.1072, 0.3889, 0.09338, 0.4143, 0.09596, 0.6255, 0.1314, 0.5994, 0.111, 0.6271, 0.1206, 0.7351, 0.2031, 0.7639, 0.2115, 0.756, 0.2332, 0.2292, 0.2489, 0.2036, 0.2469, 0.2151, 0.2198, 0.1066, 0.3674, 0.1154, 0.3609, 0.1032, 0.3955, 0.08345, 0.3624, 0.09276, 0.3658, 0.0781, 0.3817, 0.5994, 0.111, 0.586, 0.08516, 0.609, 0.09551, 0.3889, 0.09338, 0.3813, 0.118, 0.3684, 0.09842, 0.6863, 0.1395, 0.6989, 0.1632, 0.6715, 0.1556, 0.4522, 0.08074, 0.448, 0.07529, 0.4743, 0.06196, 0.4522, 0.08074, 0.4324, 0.07817, 0.448, 0.07529, 0.5421, 0.07629, 0.5577, 0.08522, 0.5604, 0.09626, 0.4743, 0.06196, 0.448, 0.07529, 0.4542, 0.04607, 0.5, 0.06305, 0.4743, 0.06196, 0.5135, 0.04212, 0.5135, 0.04212, 0.5307, 0.05361, 0.5266, 0.07403, 0.448, 0.07529, 0.4324, 0.07817, 0.4542, 0.04607, 0.3684, 0.09842, 0.3813, 0.118, 0.3531, 0.1295, 0.6255, 0.1314, 0.6271, 0.1206, 0.6438, 0.1244, 0.3263, 0.1344, 0.3189, 0.1499, 0.2915, 0.1458, 0.3531, 0.1295, 0.3427, 0.1236, 0.3684, 0.09842, 0.6641, 0.1188, 0.6632, 0.1347, 0.6438, 0.1244, 0.3126, 0.1237, 0.3263, 0.1344, 0.2915, 0.1458, 0.7037, 0.1814, 0.7137, 0.1703, 0.7148, 0.1942, 0.2915, 0.1458, 0.2697, 0.1575, 0.261, 0.1357, 0.7063, 0.1505, 0.6989, 0.1632, 0.6863, 0.1395, 0.7185, 0.1283, 0.7161, 0.1509, 0.7063, 0.1505, 0.2484, 0.1745, 0.2642, 0.1776, 0.2442, 0.2008, 0.2442, 0.2008, 0.235, 0.2215, 0.2217, 0.2003, 0.7729, 0.2403, 0.807, 0.2576, 0.834, 0.2942, 0.1981, 0.2704, 0.1498, 0.3002, 0.2036, 0.2469, 0.1154, 0.3609, 0.1026, 0.3566, 0.1498, 0.3002, 0.2915, 0.1458, 0.261, 0.1357, 0.3024, 0.1006, 0.7639, 0.2115, 0.7883, 0.2187, 0.807, 0.2576, 0.1498, 0.3002, 0.1245, 0.3056, 0.1665, 0.2568, 0.1498, 0.3002, 0.1026, 0.3566, 0.1245, 0.3056, 0.2275, 0.1671, 0.2217, 0.2003, 0.2133, 0.1629, 0.2809, 0.1116, 0.261, 0.1357, 0.2521, 0.1218, 0.3932, 0.07222, 0.3889, 0.09338, 0.3759, 0.06656, 0.586, 0.08516, 0.6026, 0.08153, 0.609, 0.09551, 0.466, 0.0282, 0.4743, 0.06196, 0.4542, 0.04607, 0.1026, 0.3566, 0.09276, 0.3658, 0.08345, 0.3624, 0.01957, 0.2343, 0.02376, 0.2136, 0.04089, 0.2115, 0.07885, 0.2607, 0.09348, 0.2524, 0.09191, 0.2618, 0.1499, 0.2352, 0.1628, 0.2113, 0.1723, 0.2119, 0.0131, 0.2034, 0.01657, 0.1922, 0.01797, 0.2031, 0.01912, 0.2495, 0.01957, 0.2343, 0.03077, 0.2513, 0.132, 0.2481, 0.1308, 0.2284, 0.1499, 0.2352, 0.01609, 0.1684, 0.03611, 0.1626, 0.02712, 0.1949, 0.02376, 0.2136, 0.02712, 0.1949, 0.04089, 0.2115, 0.1308, 0.2284, 0.1145, 0.239, 0.1297, 0.2107, 0.06464, 0.1727, 0.03611, 0.1626, 0.05269, 0.1578, 0.01957, 0.2343, 0.03497, 0.2274, 0.03077, 0.2513, 0.07885, 0.2607, 0.05511, 0.2467, 0.05852, 0.2374, 0.04893, 0.2641, 0.05511, 0.2467, 0.07885, 0.2607, 0.09348, 0.2524, 0.08522, 0.231, 0.1145, 0.239, 0.02712, 0.1949, 0.06464, 0.1727, 0.05791, 0.2068, 0.1145, 0.239, 0.08522, 0.231, 0.111, 0.1959, 0.1389, 0.1717, 0.111, 0.1959, 0.1044, 0.1645, 0.06464, 0.1727, 0.08025, 0.1778, 0.05791, 0.2068, 0.03077, 0.2513, 0.03497, 0.2274, 0.05511, 0.2467, 0.05511, 0.2467, 0.03497, 0.2274, 0.05852, 0.2374, 0.07722, 0.2233, 0.0644, 0.2166, 0.08366, 0.2056, 0.0644, 0.2166, 0.05791, 0.2068, 0.08366, 0.2056, 0.07722, 0.2233, 0.05852, 0.2374, 0.0644, 0.2166, 0.5391, 0.3624, 0.5078, 0.3816, 0.5429, 0.3318, 0.4547, 0.2542, 0.4921, 0.2567, 0.4637, 0.3085, 0.5443, 0.2684, 0.5543, 0.2959, 0.5182, 0.3064, 0.4932, 0.4346, 0.4915, 0.3882, 0.5123, 0.4316, 0.4915, 0.3882, 0.4769, 0.4314, 0.4777, 0.3841, 0.4949, 0.4726, 0.4932, 0.4346, 0.5123, 0.4316, 0.5307, 0.4861, 0.4895, 0.2194, 0.4921, 0.2567, 0.4547, 0.2542, 0.4949, 0.4726, 0.4632, 0.4856, 0.4769, 0.4314, 0.4932, 0.4346, 0.5464, 0.4727, 0.5307, 0.4861, 0.5123, 0.4316, 0.5561, 0.4166, 0.552, 0.5596, 0.5307, 0.4861, 0.5719, 0.5425, 0.4242, 0.5439, 0.4632, 0.4856, 0.4424, 0.5582, 0.4769, 0.4314, 0.4632, 0.4856, 0.4473, 0.4738, 0.4328, 0.4169, 0.5888, 0.5715, 0.552, 0.5596, 0.5719, 0.5425, 0.5994, 0.5559, 0.5719, 0.5425, 0.5307, 0.4861, 0.5585, 0.5075, 0.4369, 0.5076, 0.4632, 0.4856, 0.4242, 0.5439, 0.5464, 0.4727, 0.5585, 0.5075, 0.5307, 0.4861, 0.5719, 0.5425, 0.6051, 0.5413, 0.5994, 0.5559, 0.4035, 0.5771, 0.3948, 0.5603, 0.4242, 0.5439, 0.4424, 0.5582, 0.6444, 0.5348, 0.5994, 0.5559, 0.6051, 0.5413, 0.6482, 0.5115, 0.3371, 0.518, 0.3466, 0.5081, 0.391, 0.546, 0.3948, 0.5603, 0.6657, 0.5292, 0.6083, 0.5675, 0.5994, 0.5559, 0.6444, 0.5348, 0.3289, 0.5272, 0.3371, 0.518, 0.3948, 0.5603, 0.4035, 0.5771, 0.6868, 0.4877, 0.6444, 0.5348, 0.6482, 0.5115, 0.6761, 0.4809, 0.6657, 0.5292, 0.6444, 0.5348, 0.6868, 0.4877, 0.3371, 0.518, 0.306, 0.4753, 0.3207, 0.4797, 0.3466, 0.5081, 0.3289, 0.5272, 0.2914, 0.4889, 0.306, 0.4753, 0.3371, 0.518, 0.6916, 0.4409, 0.7278, 0.4398, 0.7106, 0.4806, 0.6868, 0.4877, 0.6916, 0.4409, 0.6868, 0.4877, 0.6761, 0.4809, 0.6799, 0.4494, 0.6032, 0.4061, 0.5561, 0.4166, 0.5482, 0.3953, 0.6198, 0.3917, 0.6799, 0.4494, 0.6692, 0.4335, 0.6916, 0.4409, 0.5888, 0.5715, 0.5941, 0.5871, 0.552, 0.5596, 0.4424, 0.5582, 0.4949, 0.4726, 0.4958, 0.5687, 0.5123, 0.4316, 0.5078, 0.3816, 0.5482, 0.3953, 0.4405, 0.3921, 0.4777, 0.3841, 0.4769, 0.4314, 0.339, 0.4012, 0.378, 0.3917, 0.3183, 0.4384, 0.289, 0.4499, 0.4111, 0.3676, 0.4328, 0.4169, 0.378, 0.3917, 0.6692, 0.4335, 0.6198, 0.3917, 0.6916, 0.4409, 0.6916, 0.4409, 0.6198, 0.3917, 0.684, 0.4124, 0.5886, 0.2509, 0.5543, 0.2959, 0.5443, 0.2684, 0.5307, 0.2266, 0.3839, 0.2512, 0.4895, 0.2194, 0.4547, 0.2542, 0.4266, 0.2982, 0.5886, 0.2509, 0.5799, 0.3747, 0.5429, 0.3318, 0.5543, 0.2959, 0.5429, 0.3318, 0.5799, 0.3747, 0.5391, 0.3624, 0.4458, 0.3642, 0.4777, 0.3841, 0.4405, 0.3921, 0.4368, 0.331, 0.4111, 0.3676, 0.3763, 0.3126, 0.4266, 0.2982, 0.4669, 0.66, 0.4263, 0.672, 0.4035, 0.5771, 0.4424, 0.5582, 0.3839, 0.2512, 0.4266, 0.2982, 0.3763, 0.3126, 0.4424, 0.5582, 0.4958, 0.5687, 0.4669, 0.66, 0.552, 0.5596, 0.5657, 0.689, 0.5227, 0.66, 0.4263, 0.672, 0.4007, 0.6414, 0.3908, 0.5909, 0.4035, 0.5771, 0.5941, 0.5871, 0.5952, 0.6373, 0.5657, 0.689, 0.289, 0.4499, 0.2487, 0.4337, 0.34, 0.3555, 0.339, 0.4012, 0.4669, 0.66, 0.4958, 0.5687, 0.4974, 0.7396, 0.5952, 0.6373, 0.59, 0.7275, 0.5657, 0.689, 0.4458, 0.3642, 0.4405, 0.3921, 0.4111, 0.3676, 0.2914, 0.4889, 0.2339, 0.4644, 0.2487, 0.4337, 0.289, 0.4499, 0.684, 0.4124, 0.6198, 0.3917, 0.641, 0.3441, 0.34, 0.3555, 0.378, 0.3917, 0.339, 0.4012, 0.7744, 0.4459, 0.7446, 0.4844, 0.7278, 0.4398, 0.7584, 0.4166, 0.7584, 0.4166, 0.7278, 0.4398, 0.641, 0.3441, 0.6992, 0.3515, 0.2487, 0.4337, 0.2339, 0.4644, 0.2213, 0.4389, 0.641, 0.3441, 0.5799, 0.3747, 0.6317, 0.2871, 0.3763, 0.3126, 0.4111, 0.3676, 0.34, 0.3555, 0.2474, 0.395, 0.285, 0.3439, 0.34, 0.3555, 0.2487, 0.4337, 0.7234, 0.5614, 0.626, 0.6787, 0.6424, 0.5824, 0.717, 0.5343, 0.5886, 0.2509, 0.6317, 0.2871, 0.5799, 0.3747, 0.3558, 0.5935, 0.3697, 0.7014, 0.3111, 0.6559, 0.3161, 0.558, 0.5941, 0.5871, 0.6083, 0.5675, 0.6657, 0.5292, 0.6424, 0.5824, 0.3908, 0.5909, 0.3558, 0.5935, 0.3289, 0.5272, 0.4035, 0.5771, 0.5952, 0.6373, 0.5941, 0.5871, 0.6424, 0.5824, 0.626, 0.6787, 0.4068, 0.7312, 0.3697, 0.7014, 0.3558, 0.5935, 0.4007, 0.6414, 0.3558, 0.5935, 0.3908, 0.5909, 0.4007, 0.6414, 0.4891, 0.3647, 0.5098, 0.3658, 0.5078, 0.3816, 0.4915, 0.3882, 0.4266, 0.2982, 0.4547, 0.2542, 0.442, 0.2788, 0.5429, 0.3318, 0.5078, 0.3816, 0.5098, 0.3658, 0.4911, 0.3305, 0.5137, 0.3232, 0.5166, 0.3355, 0.5098, 0.3658, 0.5098, 0.3658, 0.4891, 0.3647, 0.4911, 0.3305, 0.4637, 0.3085, 0.4921, 0.2567, 0.4924, 0.3065, 0.5273, 0.3143, 0.5429, 0.3318, 0.5166, 0.3355, 0.5137, 0.3232, 0.5182, 0.3064, 0.5543, 0.2959, 0.5273, 0.3143, 0.5543, 0.2959, 0.5429, 0.3318, 0.5273, 0.3143, 0.4924, 0.3065, 0.5182, 0.3064, 0.5137, 0.3232, 0.4911, 0.3305, 0.4924, 0.3065, 0.4911, 0.3305, 0.468, 0.3238, 0.4637, 0.3085, 0.5179, 0.7945, 0.4974, 0.7396, 0.5657, 0.689, 0.5614, 0.7701, 0.626, 0.6787, 0.6258, 0.7294, 0.59, 0.7275, 0.626, 0.6787, 0.6726, 0.7045, 0.6258, 0.7294, 0.5945, 0.4452, 0.6032, 0.4061, 0.6692, 0.4335, 0.6115, 0.4539, 0.4263, 0.672, 0.4974, 0.7396, 0.4656, 0.7897, 0.4068, 0.7312, 0.4263, 0.672, 0.4306, 0.7713, 0.4974, 0.7396, 0.5179, 0.7945, 0.4953, 0.7988, 0.393, 0.448, 0.3774, 0.456, 0.3372, 0.4371, 0.3939, 0.4081, 0.5686, 0.4401, 0.5561, 0.4166, 0.6032, 0.4061, 0.5945, 0.4452, 0.4173, 0.4425, 0.393, 0.448, 0.3939, 0.4081, 0.4328, 0.4169, 0.6189, 0.4586, 0.6115, 0.4539, 0.6692, 0.4335, 0.6799, 0.4494, 0.3372, 0.4371, 0.3774, 0.456, 0.3676, 0.4625, 0.3183, 0.4384, 0.6164, 0.4695, 0.6189, 0.4586, 0.6799, 0.4494, 0.6761, 0.4809, 0.3183, 0.4384, 0.3676, 0.4625, 0.3701, 0.473, 0.3207, 0.4797, 0.6072, 0.4771, 0.6164, 0.4695, 0.6761, 0.4809, 0.6482, 0.5115, 0.3466, 0.5081, 0.3207, 0.4797, 0.3701, 0.473, 0.597, 0.4772, 0.6072, 0.4771, 0.6482, 0.5115, 0.6051, 0.5413, 0.5865, 0.4694, 0.597, 0.4772, 0.6051, 0.5413, 0.5719, 0.5425, 0.3829, 0.481, 0.391, 0.546, 0.3466, 0.5081, 0.391, 0.546, 0.3936, 0.4781, 0.4002, 0.4723, 0.4242, 0.5439, 0.5683, 0.4521, 0.581, 0.4636, 0.5585, 0.5075, 0.5464, 0.4727, 0.4369, 0.5076, 0.4055, 0.4663, 0.4179, 0.4545, 0.4473, 0.4738, 0.581, 0.4636, 0.5865, 0.4694, 0.5719, 0.5425, 0.5585, 0.5075, 0.4242, 0.5439, 0.4002, 0.4723, 0.4055, 0.4663, 0.4369, 0.5076, 0.5686, 0.4401, 0.5683, 0.4521, 0.5464, 0.4727, 0.5561, 0.4166, 0.4473, 0.4738, 0.4179, 0.4545, 0.4173, 0.4425, 0.4328, 0.4169, 0.8149, 0.1857, 0.8171, 0.1581, 0.8885, 0.1582, 0.8491, 0.2259, 0.8305, 0.03408, 0.8915, 0.06059, 0.8826, 0.08677, 0.8352, 0.1099, 0.8885, 0.1582, 0.9457, 0.171, 0.9185, 0.2532, 0.8714, 0.247, 0.8885, 0.1582, 0.8714, 0.247, 0.8491, 0.2259, 0.8352, 0.1099, 0.8063, 0.1203, 0.8305, 0.03408, 0.8305, 0.03408, 0.8063, 0.1203, 0.7733, 0.1128, 0.7779, 0.02143, 0.9491, 0.2395, 0.9185, 0.2532, 0.9457, 0.171, 0.966, 0.1846, 0.756, 0.3525, 0.7584, 0.4166, 0.6992, 0.3515, 0.683, 0.3093, 0.7439, 0.09073, 0.7445, 0.02533, 0.7779, 0.02143, 0.34, 0.3555, 0.285, 0.3439, 0.3286, 0.2767, 0.3763, 0.3126, 0.285, 0.3439, 0.2474, 0.395, 0.2299, 0.3623, 0.7221, 0.5113, 0.6657, 0.5292, 0.7106, 0.4806, 0.7446, 0.4844, 0.5886, 0.2509, 0.6304, 0.2188, 0.6317, 0.2871, 0.3286, 0.2767, 0.3839, 0.2512, 0.3763, 0.3126, 0.3161, 0.558, 0.2839, 0.5513, 0.2793, 0.5189, 0.3289, 0.5272, 0.2914, 0.4889, 0.3289, 0.5272, 0.2793, 0.5189, 0.7451, 0.6102, 0.756, 0.672, 0.6726, 0.7045, 0.626, 0.6787, 0.312, 0.7142, 0.2322, 0.6702, 0.2538, 0.6186, 0.3111, 0.6559, 0.2538, 0.6186, 0.2839, 0.5513, 0.3161, 0.558, 0.3111, 0.6559, 0.7681, 0.6071, 0.7451, 0.6102, 0.7221, 0.5113, 0.7446, 0.4844, 0.2027, 0.4328, 0.2299, 0.3623, 0.2474, 0.395, 0.2213, 0.4389, 0.2298, 0.6081, 0.2406, 0.5423, 0.2538, 0.6186, 0.2298, 0.6081, 0.2538, 0.6186, 0.2322, 0.6702, 0.7234, 0.5614, 0.7221, 0.5113, 0.7451, 0.6102, 0.7221, 0.5113, 0.7234, 0.5614, 0.717, 0.5343, 0.2538, 0.6186, 0.2793, 0.5189, 0.2839, 0.5513, 0.7681, 0.6071, 0.7446, 0.4844, 0.7726, 0.5181, 0.2339, 0.4644, 0.2793, 0.5189, 0.2406, 0.5423, 0.2339, 0.4644, 0.2914, 0.4889, 0.2793, 0.5189, 0.7584, 0.4166, 0.756, 0.3525, 0.7886, 0.4207, 0.4957, 0.8309, 0.4953, 0.7988, 0.5179, 0.7945, 0.5207, 0.8246, 0.562, 0.8011, 0.5614, 0.7701, 0.59, 0.7275, 0.5954, 0.779, 0.4297, 0.8001, 0.4006, 0.7816, 0.4068, 0.7312, 0.4306, 0.7713, 0.4623, 0.8188, 0.4297, 0.8001, 0.4306, 0.7713, 0.4656, 0.7897, 0.5207, 0.8246, 0.5179, 0.7945, 0.5614, 0.7701, 0.562, 0.8011, 0.4957, 0.8309, 0.4623, 0.8188, 0.4656, 0.7897, 0.4953, 0.7988, 0.5954, 0.779, 0.59, 0.7275, 0.6258, 0.7294, 0.6449, 0.7632, 0.4006, 0.7816, 0.3597, 0.7571, 0.3697, 0.7014, 0.4068, 0.7312, 0.7935, 0.7158, 0.7681, 0.6071, 0.8191, 0.6318, 0.834, 0.6962, 0.6449, 0.7632, 0.6258, 0.7294, 0.6726, 0.7045, 0.698, 0.7509, 0.7681, 0.6071, 0.7935, 0.7158, 0.756, 0.672, 0.3468, 0.7804, 0.2826, 0.7881, 0.312, 0.7142, 0.3597, 0.7571, 0.312, 0.7142, 0.3697, 0.7014, 0.3597, 0.7571, 0.2826, 0.7881, 0.1997, 0.7261, 0.2313, 0.705, 0.312, 0.7142, 0.756, 0.672, 0.7532, 0.7366, 0.698, 0.7509, 0.4977, 0.8724, 0.4587, 0.8547, 0.4623, 0.8188, 0.4957, 0.8309, 0.1997, 0.7261, 0.2322, 0.6702, 0.2313, 0.705, 0.756, 0.672, 0.7935, 0.7158, 0.7532, 0.7366, 0.529, 0.86, 0.5207, 0.8246, 0.562, 0.8011, 0.5674, 0.8335, 0.4587, 0.8547, 0.4069, 0.8185, 0.4297, 0.8001, 0.4623, 0.8188, 0.5674, 0.8335, 0.562, 0.8011, 0.5954, 0.779, 0.6063, 0.8034, 0.4977, 0.8724, 0.4957, 0.8309, 0.5207, 0.8246, 0.529, 0.86, 0.4006, 0.7816, 0.4297, 0.8001, 0.4069, 0.8185, 0.4069, 0.8185, 0.3468, 0.7804, 0.3597, 0.7571, 0.4006, 0.7816, 0.8413, 0.731, 0.8046, 0.7477, 0.7935, 0.7158, 0.834, 0.6962, 0.1997, 0.7261, 0.1899, 0.7569, 0.1566, 0.7425, 0.1581, 0.7081, 0.8046, 0.7477, 0.7676, 0.7773, 0.7532, 0.7366, 0.7935, 0.7158, 0.7132, 0.7827, 0.698, 0.7509, 0.7532, 0.7366, 0.7676, 0.7773, 0.669, 0.7995, 0.6449, 0.7632, 0.698, 0.7509, 0.7132, 0.7827, 0.4407, 0.8727, 0.3876, 0.8299, 0.4069, 0.8185, 0.4587, 0.8547, 0.2826, 0.7881, 0.3468, 0.7804, 0.3289, 0.8049, 0.5674, 0.8335, 0.6214, 0.8224, 0.5652, 0.8688, 0.501, 0.9122, 0.4407, 0.8727, 0.4587, 0.8547, 0.4977, 0.8724, 0.529, 0.86, 0.5652, 0.8688, 0.501, 0.9122, 0.6214, 0.8224, 0.6063, 0.8034, 0.6449, 0.7632, 0.669, 0.7995, 0.3468, 0.7804, 0.4069, 0.8185, 0.3876, 0.8299, 0.3289, 0.8049, 0.2406, 0.5423, 0.2089, 0.524, 0.2054, 0.482, 0.2339, 0.4644, 0.7726, 0.5181, 0.7446, 0.4844, 0.7876, 0.4694, 0.8128, 0.5407, 0.8516, 0.5662, 0.8191, 0.6318, 0.8012, 0.5598, 0.7446, 0.4844, 0.7744, 0.4459, 0.7876, 0.4694, 0.2054, 0.482, 0.2213, 0.4389, 0.2339, 0.4644, 0.2027, 0.4328, 0.2213, 0.4389, 0.2054, 0.482, 0.1845, 0.5665, 0.2298, 0.6081, 0.1754, 0.6382, 0.8711, 0.6244, 0.834, 0.6962, 0.8191, 0.6318, 0.8516, 0.5662, 0.1148, 0.6228, 0.1448, 0.6057, 0.1754, 0.6382, 0.1581, 0.7081, 0.8854, 0.7298, 0.8413, 0.731, 0.834, 0.6962, 0.8715, 0.6792, 0.834, 0.6962, 0.8711, 0.6244, 0.8715, 0.6792, 0.1089, 0.7406, 0.1213, 0.6905, 0.1581, 0.7081, 0.1566, 0.7425, 0.1845, 0.5665, 0.2089, 0.524, 0.2406, 0.5423, 0.2298, 0.6081, 0.8128, 0.5407, 0.8012, 0.5598, 0.7726, 0.5181, 0.803, 0.5007, 0.8291, 0.4346, 0.8155, 0.4508, 0.7932, 0.3881, 0.775, 0.3482, 0.1845, 0.5665, 0.1924, 0.5203, 0.2089, 0.524, 0.7876, 0.4694, 0.7886, 0.4207, 0.8155, 0.4508, 0.1781, 0.4397, 0.2027, 0.4328, 0.2054, 0.482, 0.2299, 0.3623, 0.2027, 0.4328, 0.1917, 0.4004, 0.7886, 0.4207, 0.7932, 0.3881, 0.8155, 0.4508, 0.1754, 0.4155, 0.2636, 0.3037, 0.2299, 0.3623, 0.1917, 0.4004, 0.1917, 0.4004, 0.1781, 0.4397, 0.1754, 0.4155, 0.6219, 0.8562, 0.6214, 0.8224, 0.669, 0.7995, 0.6765, 0.8428, 0.1089, 0.7406, 0.1566, 0.7425, 0.1377, 0.7706, 0.6765, 0.8428, 0.669, 0.7995, 0.7132, 0.7827, 0.7186, 0.814, 0.3289, 0.8049, 0.3876, 0.8299, 0.3648, 0.8383, 0.8122, 0.8035, 0.8046, 0.7477, 0.8413, 0.731, 0.858, 0.7594, 0.7676, 0.7773, 0.8046, 0.7477, 0.8122, 0.8035, 0.1798, 0.7914, 0.1899, 0.7569, 0.2277, 0.7856, 0.1798, 0.7914, 0.1377, 0.7706, 0.1566, 0.7425, 0.1899, 0.7569, 0.5629, 0.9334, 0.501, 0.9122, 0.5652, 0.8688, 0.6219, 0.8562, 0.4112, 0.8997, 0.3648, 0.8383, 0.3876, 0.8299, 0.4407, 0.8727, 0.4407, 0.8727, 0.501, 0.9122, 0.4112, 0.8997, 0.174, 0.8198, 0.1266, 0.7942, 0.1377, 0.7706, 0.1798, 0.7914, 0.2277, 0.7856, 0.215, 0.8412, 0.174, 0.8198, 0.1798, 0.7914, 0.7819, 0.8331, 0.7225, 0.8558, 0.7186, 0.814, 0.7676, 0.7773, 0.2776, 0.8205, 0.2748, 0.8626, 0.215, 0.8412, 0.2277, 0.7856, 0.3205, 0.8641, 0.2748, 0.8626, 0.2776, 0.8205, 0.3289, 0.8049, 0.7186, 0.814, 0.7225, 0.8558, 0.6765, 0.8428, 0.8643, 0.7862, 0.858, 0.7594, 0.8854, 0.7298, 0.937, 0.7918, 0.1266, 0.7942, 0.08876, 0.7674, 0.1089, 0.7406, 0.1377, 0.7706, 0.07832, 0.846, 0.05365, 0.8066, 0.08876, 0.7674, 0.1266, 0.7942, 0.3205, 0.8641, 0.3289, 0.8049, 0.3648, 0.8383, 0.7971, 0.9189, 0.7819, 0.8331, 0.8122, 0.8035, 0.8661, 0.9121, 0.8643, 0.7862, 0.9245, 0.8357, 0.8703, 0.8431, 0.8643, 0.7862, 0.8703, 0.8431, 0.8122, 0.8035, 0.3648, 0.8383, 0.4112, 0.8997, 0.3205, 0.8641, 0.5629, 0.9334, 0.6676, 0.9127, 0.6575, 0.9546, 0.4112, 0.8997, 0.4474, 0.939, 0.3402, 0.9517, 0.6219, 0.8562, 0.6765, 0.8428, 0.6676, 0.9127, 0.07832, 0.846, 0.174, 0.8198, 0.1366, 0.9254, 0.1979, 0.9528, 0.1366, 0.9254, 0.174, 0.8198, 0.215, 0.8412, 0.7971, 0.9189, 0.7233, 0.9158, 0.7225, 0.8558, 0.7819, 0.8331, 0.2748, 0.8626, 0.2772, 0.9588, 0.1979, 0.9528, 0.215, 0.8412, 0.6765, 0.8428, 0.7225, 0.8558, 0.7233, 0.9158, 0.6676, 0.9127, 0.937, 0.7918, 0.9729, 0.8306, 0.9245, 0.8357, 0.3205, 0.8641, 0.3402, 0.9517, 0.2772, 0.9588, 0.2748, 0.8626, 0.7233, 0.9158, 0.7223, 0.9701, 0.6575, 0.9546, 0.6676, 0.9127, 0.8059, 0.9656, 0.7971, 0.9189, 0.8661, 0.9121, 0.881, 0.9415, 0.8703, 0.8431, 0.9245, 0.8357, 0.8661, 0.9121, 0.02282, 0.8469, 0.07832, 0.846, 0.1366, 0.9254, 0.02282, 0.8469, 0.1366, 0.9254, 0.1189, 0.9526, 0.7971, 0.9189, 0.8059, 0.9656, 0.7223, 0.9701, 0.7233, 0.9158, 0.8661, 0.9121, 0.9919, 0.8712, 0.881, 0.9415, 0.8661, 0.9121, 0.9729, 0.8306, 0.9919, 0.8712, 0.8119, 0.4964, 0.8346, 0.5197, 0.8128, 0.5407, 0.803, 0.5007, 0.8119, 0.4964, 0.803, 0.5007, 0.7876, 0.4694, 0.8155, 0.4508, 0.8119, 0.4964, 0.8155, 0.4508, 0.8291, 0.4346, 0.8346, 0.5197, 0.871, 0.4634, 0.8516, 0.5662, 0.8346, 0.5197, 0.8291, 0.4346, 0.1507, 0.497, 0.1781, 0.4397, 0.1924, 0.5203, 0.1169, 0.4767, 0.1495, 0.4182, 0.1754, 0.4155, 0.1507, 0.497, 0.8291, 0.4346, 0.8408, 0.4032, 0.871, 0.4634, 0.184, 0.343, 0.211, 0.3281, 0.2636, 0.3037, 0.1754, 0.4155, 0.8408, 0.4032, 0.8291, 0.4346, 0.775, 0.3482, 0.7819, 0.3369, 0.7163, 0.2961, 0.7147, 0.2643, 0.7819, 0.3369, 0.775, 0.3482, 0.8128, 0.5407, 0.8346, 0.5197, 0.8516, 0.5662, 0.288, 0.2552, 0.3586, 0.2085, 0.3839, 0.2512, 0.3286, 0.2767, 0.775, 0.3482, 0.756, 0.3525, 0.7163, 0.2961, 0.683, 0.3093, 0.7163, 0.2961, 0.756, 0.3525, 0.2299, 0.3623, 0.2636, 0.3037, 0.285, 0.3439, 0.3586, 0.2085, 0.4166, 0.1719, 0.4895, 0.2194, 0.3839, 0.2512, 0.5886, 0.2509, 0.5681, 0.1705, 0.6304, 0.2188, 0.5307, 0.2266, 0.5229, 0.1529, 0.5681, 0.1705, 0.3131, 0.2121, 0.3444, 0.1869, 0.3586, 0.2085, 0.288, 0.2552, 0.683, 0.3093, 0.6304, 0.2188, 0.7163, 0.2961, 0.5229, 0.1529, 0.4895, 0.2194, 0.4886, 0.1448, 0.4886, 0.1448, 0.4895, 0.2194, 0.4564, 0.1759, 0.6304, 0.2188, 0.6347, 0.182, 0.6649, 0.2057, 0.6883, 0.228, 0.7147, 0.2643, 0.6304, 0.2188, 0.6649, 0.2057, 0.6347, 0.182, 0.6304, 0.2188, 0.5681, 0.1705, 0.6064, 0.1622, 0.4226, 0.1524, 0.4601, 0.1421, 0.4564, 0.1759, 0.4166, 0.1719, 0.3706, 0.1665, 0.4226, 0.1524, 0.4166, 0.1719, 0.3586, 0.2085, 0.5681, 0.1705, 0.5557, 0.1499, 0.6064, 0.1622, 0.2537, 0.2774, 0.2926, 0.2344, 0.288, 0.2552, 0.2636, 0.3037, 0.4886, 0.1448, 0.4564, 0.1759, 0.4601, 0.1421, 0.07528, 0.4985, 0.09276, 0.3658, 0.1032, 0.3955, 0.1169, 0.4767, 0.8516, 0.5662, 0.9049, 0.4852, 0.8711, 0.6244, 0.1495, 0.4182, 0.1169, 0.4767, 0.1032, 0.3955, 0.05365, 0.8066, 0.07832, 0.846, 0.02282, 0.8469, 0.8715, 0.6792, 0.9111, 0.667, 0.8854, 0.7298, 0.8773, 0.395, 0.8839, 0.3556, 0.9049, 0.4852, 0.9063, 0.3681, 0.9186, 0.4777, 0.9049, 0.4852, 0.8839, 0.3556, 0.5557, 0.1499, 0.5229, 0.1529, 0.5367, 0.1348, 0.4398, 0.1362, 0.4601, 0.1421, 0.4226, 0.1524, 0.3131, 0.2121, 0.2926, 0.2344, 0.3001, 0.2072, 0.2926, 0.2344, 0.2537, 0.2774, 0.2292, 0.2489, 0.7819, 0.3369, 0.7147, 0.2643, 0.7453, 0.27, 0.8408, 0.4032, 0.7819, 0.3369, 0.7977, 0.3301, 0.07528, 0.4985, 0.06518, 0.4888, 0.0781, 0.3817, 0.09276, 0.3658, 0.05129, 0.7603, 0.0813, 0.6847, 0.1089, 0.7406, 0.08876, 0.7674, 0.07528, 0.4985, 0.1169, 0.4767, 0.09834, 0.6178, 0.8711, 0.6244, 0.8908, 0.6164, 0.9111, 0.667, 0.8854, 0.7298, 0.9111, 0.667, 0.9365, 0.7375, 0.8908, 0.6164, 0.8711, 0.6244, 0.9049, 0.4852, 0.9231, 0.4982, 0.2126, 0.04012, 0.2242, 0.05779, 0.2097, 0.05114, 0.1616, 0.02772, 0.1614, 0.01476, 0.182, 0.02346, 0.2126, 0.04012, 0.2097, 0.05114, 0.1949, 0.02864, 0.2071, 0.06696, 0.2097, 0.05114, 0.2242, 0.05779, 0.2275, 0.07993, 0.1169, 0.4767, 0.1148, 0.6228, 0.09834, 0.6178, 0.1917, 0.1195, 0.2075, 0.09666, 0.2247, 0.1101, 0.2078, 0.1227, 0.08876, 0.7674, 0.05365, 0.8066, 0.05129, 0.7603, 0.9049, 0.4852, 0.9186, 0.4777, 0.9231, 0.4982, 0.05651, 0.5134, 0.06518, 0.4888, 0.07528, 0.4985, 0.1141, 0.03177, 0.1367, 0.04121, 0.1162, 0.06253, 0.1072, 0.05901, 0.1162, 0.06253, 0.1218, 0.09826, 0.1087, 0.09863, 0.1072, 0.05901, 0.1623, 0.1368, 0.1602, 0.1249, 0.1917, 0.1195, 0.1794, 0.1109, 0.1917, 0.1195, 0.1602, 0.1249, 0.1547, 0.1117, 0.2051, 0.07997, 0.2071, 0.06696, 0.2275, 0.07993, 0.2051, 0.07997, 0.2011, 0.07374, 0.2071, 0.06696, 0.1475, 0.04112, 0.1616, 0.02772, 0.156, 0.03973, 0.128, 0.07564, 0.1353, 0.09818, 0.1218, 0.09826, 0.1162, 0.06253, 0.1941, 0.09558, 0.2075, 0.09666, 0.1917, 0.1195, 0.1794, 0.1109, 0.1368, 0.05633, 0.128, 0.07564, 0.1162, 0.06253, 0.1367, 0.04121, 0.1988, 0.04458, 0.1846, 0.03454, 0.1949, 0.02864, 0.2097, 0.05114, 0.1846, 0.03454, 0.1662, 0.03305, 0.182, 0.02346, 0.1949, 0.02864, 0.2097, 0.05114, 0.2043, 0.05605, 0.1988, 0.04458, 0.1179, 0.1426, 0.1224, 0.1238, 0.1623, 0.1368, 0.16, 0.1626, 0.1662, 0.03305, 0.1616, 0.02772, 0.182, 0.02346, 0.1224, 0.1238, 0.1087, 0.09863, 0.1218, 0.09826, 0.1353, 0.09818, 0.1547, 0.1117, 0.1224, 0.1238, 0.1218, 0.09826, 0.1179, 0.1426, 0.08609, 0.1116, 0.1224, 0.1238, 0.1602, 0.1249, 0.1623, 0.1368, 0.1224, 0.1238, 0.1547, 0.1117, 0.1602, 0.1249, 0.1224, 0.1238, 0.1389, 0.1717, 0.1044, 0.1645, 0.1179, 0.1426, 0.16, 0.1626, 0.1953, 0.08267, 0.173, 0.07817, 0.1908, 0.0654, 0.2011, 0.07374, 0.1521, 0.09595, 0.1722, 0.1034, 0.1547, 0.1117, 0.1988, 0.04458, 0.1669, 0.0741, 0.1846, 0.03454, 0.1611, 0.07002, 0.1846, 0.03454, 0.1669, 0.0741, 0.1988, 0.04458, 0.1908, 0.0654, 0.173, 0.07817, 0.1988, 0.04458, 0.2043, 0.05605, 0.1908, 0.0654, 0.153, 0.05538, 0.155, 0.04712, 0.1664, 0.04864, 0.1611, 0.07002, 0.1611, 0.07002, 0.1669, 0.0741, 0.163, 0.08198, 0.1562, 0.07849, 0.2011, 0.07374, 0.2043, 0.05605, 0.2071, 0.06696, 0.1794, 0.1109, 0.1547, 0.1117, 0.1722, 0.1034, 0.1371, 0.07957, 0.1353, 0.09818, 0.128, 0.07564, 0.1692, 0.08846, 0.1722, 0.1034, 0.1521, 0.09595, 0.163, 0.08198, 0.1819, 0.09171, 0.1692, 0.08846, 0.173, 0.07817, 0.1953, 0.08267, 0.1692, 0.08846, 0.1819, 0.09171, 0.1722, 0.1034, 0.145, 0.06635, 0.153, 0.05538, 0.1611, 0.07002, 0.1562, 0.07849, 0.153, 0.05538, 0.145, 0.06635, 0.1368, 0.05633, 0.155, 0.04712, 0.1371, 0.07957, 0.128, 0.07564, 0.1368, 0.05633, 0.1941, 0.09558, 0.1953, 0.08267, 0.2051, 0.07997, 0.1443, 0.01884, 0.1475, 0.04112, 0.1367, 0.04121, 0.1141, 0.03177, 0.2275, 0.07993, 0.2247, 0.1101, 0.2075, 0.09666, 0.2051, 0.07997, 0.4226, 0.1524, 0.3813, 0.118, 0.4177, 0.1072, 0.4398, 0.1362, 0.5557, 0.1499, 0.5367, 0.1348, 0.5604, 0.09626, 0.7729, 0.2403, 0.7453, 0.27, 0.7387, 0.2567, 0.756, 0.2332, 0.6883, 0.228, 0.6781, 0.2004, 0.7148, 0.1942, 0.1981, 0.2704, 0.211, 0.3281, 0.184, 0.343, 0.2848, 0.1781, 0.3066, 0.162, 0.3131, 0.2121, 0.3001, 0.2072, 0.2292, 0.2489, 0.2537, 0.2774, 0.2036, 0.2469, 0.7387, 0.2567, 0.7351, 0.2031, 0.756, 0.2332, 0.7148, 0.1942, 0.6781, 0.2004, 0.7037, 0.1814, 0.2703, 0.1922, 0.3001, 0.2072, 0.2926, 0.2344, 0.6781, 0.2004, 0.6715, 0.1556, 0.695, 0.1726, 0.8611, 0.3524, 0.8408, 0.4032, 0.7977, 0.3301, 0.8237, 0.3008, 0.3322, 0.142, 0.3444, 0.1869, 0.3189, 0.1499, 0.6064, 0.1622, 0.5994, 0.111, 0.6255, 0.1314, 0.4177, 0.1072, 0.3813, 0.118, 0.3889, 0.09338, 0.4601, 0.1421, 0.4398, 0.1362, 0.4412, 0.09734, 0.1981, 0.2704, 0.2036, 0.2469, 0.2537, 0.2774, 0.211, 0.3281, 0.184, 0.343, 0.1495, 0.4182, 0.1154, 0.3609, 0.7977, 0.3301, 0.7799, 0.2714, 0.8237, 0.3008, 0.7453, 0.27, 0.7729, 0.2403, 0.7799, 0.2714, 0.5994, 0.111, 0.6064, 0.1622, 0.5557, 0.1499, 0.5826, 0.1022, 0.2926, 0.2344, 0.2292, 0.2489, 0.235, 0.2215, 0.6649, 0.2057, 0.6347, 0.182, 0.6715, 0.1556, 0.4743, 0.09465, 0.4986, 0.09225, 0.4886, 0.1448, 0.4601, 0.1421, 0.6464, 0.1402, 0.6347, 0.182, 0.6064, 0.1622, 0.6255, 0.1314, 0.6781, 0.2004, 0.695, 0.1726, 0.7037, 0.1814, 0.3322, 0.142, 0.345, 0.1339, 0.3706, 0.1665, 0.3444, 0.1869, 0.8705, 0.3545, 0.8773, 0.395, 0.8408, 0.4032, 0.8611, 0.3524, 0.5367, 0.1348, 0.5344, 0.09583, 0.5604, 0.09626, 0.8773, 0.395, 0.8705, 0.3545, 0.8839, 0.3556, 0.16, 0.1626, 0.171, 0.2034, 0.1542, 0.1964, 0.1389, 0.1717, 0.08609, 0.1116, 0.08491, 0.138, 0.0557, 0.1296, 0.04514, 0.1165, 0.4143, 0.09596, 0.4324, 0.07817, 0.4412, 0.09734, 0.4177, 0.1072, 0.5344, 0.09583, 0.5421, 0.07629, 0.5604, 0.09626, 0.1628, 0.2113, 0.1542, 0.1964, 0.171, 0.2034, 0.1723, 0.2119, 0.5344, 0.09583, 0.4986, 0.09225, 0.5237, 0.07924, 0.4522, 0.08074, 0.4743, 0.09465, 0.4412, 0.09734, 0.5344, 0.09583, 0.5237, 0.07924, 0.5421, 0.07629, 0.695, 0.1726, 0.6715, 0.1556, 0.6989, 0.1632, 0.235, 0.2215, 0.2292, 0.2489, 0.2151, 0.2198, 0.756, 0.2332, 0.7639, 0.2115, 0.7729, 0.2403, 0.7799, 0.2714, 0.7729, 0.2403, 0.834, 0.2942, 0.7799, 0.2714, 0.834, 0.2942, 0.8237, 0.3008, 0.4986, 0.09225, 0.4743, 0.06196, 0.5, 0.06305, 0.4986, 0.09225, 0.4743, 0.09465, 0.4743, 0.06196, 0.4986, 0.09225, 0.5, 0.06305, 0.5237, 0.07924, 0.4522, 0.08074, 0.4743, 0.06196, 0.4743, 0.09465, 0.5577, 0.08522, 0.586, 0.08516, 0.5826, 0.1022, 0.5604, 0.09626, 0.04514, 0.1165, 0.0557, 0.1296, 0.04064, 0.1266, 0.5994, 0.111, 0.5826, 0.1022, 0.586, 0.08516, 0.6715, 0.1556, 0.6632, 0.1347, 0.6863, 0.1395, 0.3189, 0.1499, 0.3066, 0.162, 0.2915, 0.1458, 0.5237, 0.07924, 0.5, 0.06305, 0.5266, 0.07403, 0.3932, 0.07222, 0.4324, 0.07817, 0.4143, 0.09596, 0.3889, 0.09338, 0.5237, 0.07924, 0.5266, 0.07403, 0.5421, 0.07629, 0.5, 0.06305, 0.5135, 0.04212, 0.5266, 0.07403, 0.6632, 0.1347, 0.6715, 0.1556, 0.6464, 0.1402, 0.6438, 0.1244, 0.5577, 0.08522, 0.5421, 0.07629, 0.586, 0.08516, 0.5266, 0.07403, 0.5307, 0.05361, 0.5421, 0.07629, 0.3322, 0.142, 0.3263, 0.1344, 0.3427, 0.1236, 0.345, 0.1339, 0.3322, 0.142, 0.3189, 0.1499, 0.3263, 0.1344, 0.3427, 0.1236, 0.3531, 0.1295, 0.345, 0.1339, 0.6464, 0.1402, 0.6255, 0.1314, 0.6438, 0.1244, 0.6271, 0.1206, 0.609, 0.09551, 0.6251, 0.09827, 0.6438, 0.1244, 0.5994, 0.111, 0.609, 0.09551, 0.6271, 0.1206, 0.6863, 0.1395, 0.6632, 0.1347, 0.6641, 0.1188, 0.6751, 0.1071, 0.3507, 0.1027, 0.3684, 0.09842, 0.3427, 0.1236, 0.3126, 0.1237, 0.3427, 0.1236, 0.3263, 0.1344, 0.7137, 0.1703, 0.7037, 0.1814, 0.695, 0.1726, 0.6989, 0.1632, 0.2915, 0.1458, 0.3024, 0.1006, 0.3126, 0.1237, 0.2642, 0.1776, 0.276, 0.1694, 0.2848, 0.1781, 0.2703, 0.1922, 0.276, 0.1694, 0.2915, 0.1458, 0.3066, 0.162, 0.2848, 0.1781, 0.7137, 0.1703, 0.6989, 0.1632, 0.7063, 0.1505, 0.7161, 0.1509, 0.6863, 0.1395, 0.7185, 0.1283, 0.7063, 0.1505, 0.2697, 0.1575, 0.2915, 0.1458, 0.276, 0.1694, 0.2442, 0.2008, 0.2217, 0.2003, 0.2275, 0.1671, 0.2484, 0.1745, 0.2697, 0.1575, 0.276, 0.1694, 0.2642, 0.1776, 0.7137, 0.1703, 0.7428, 0.188, 0.7351, 0.2031, 0.7148, 0.1942, 0.8705, 0.3545, 0.8611, 0.3524, 0.8237, 0.3008, 0.834, 0.2942, 0.2642, 0.1776, 0.2703, 0.1922, 0.2442, 0.2008, 0.7351, 0.2031, 0.7428, 0.188, 0.7639, 0.2115, 0.2151, 0.2198, 0.2217, 0.2003, 0.235, 0.2215, 0.1981, 0.2704, 0.1626, 0.3049, 0.1498, 0.3002, 0.1066, 0.3674, 0.09276, 0.3658, 0.1026, 0.3566, 0.1154, 0.3609, 0.1626, 0.3049, 0.1154, 0.3609, 0.1498, 0.3002, 0.7729, 0.2403, 0.7639, 0.2115, 0.807, 0.2576, 0.7222, 0.1141, 0.7185, 0.1283, 0.6751, 0.1071, 0.6738, 0.09381, 0.6863, 0.1395, 0.6751, 0.1071, 0.7185, 0.1283, 0.8839, 0.3556, 0.8705, 0.3545, 0.834, 0.2942, 0.8576, 0.2944, 0.3024, 0.1006, 0.261, 0.1357, 0.2809, 0.1116, 0.7639, 0.2115, 0.7718, 0.2001, 0.7883, 0.2187, 0.2151, 0.2198, 0.2036, 0.2469, 0.1916, 0.2277, 0.834, 0.2942, 0.807, 0.2576, 0.8576, 0.2944, 0.1665, 0.2568, 0.1916, 0.2277, 0.2036, 0.2469, 0.1498, 0.3002, 0.807, 0.2576, 0.7883, 0.2187, 0.8141, 0.2468, 0.7718, 0.2001, 0.7639, 0.2115, 0.7428, 0.188, 0.7542, 0.1632, 0.6026, 0.08153, 0.586, 0.08516, 0.5872, 0.06644, 0.5988, 0.0629, 0.5095, 0.027, 0.5135, 0.04212, 0.4743, 0.06196, 0.466, 0.0282, 0.01797, 0.2031, 0.02376, 0.2136, 0.01858, 0.2115, 0.0131, 0.2034, 0.03077, 0.2513, 0.02441, 0.2527, 0.01912, 0.2495, 0.09191, 0.2618, 0.09348, 0.2524, 0.1, 0.2599, 0.1145, 0.239, 0.132, 0.2481, 0.1105, 0.2572, 0.09348, 0.2524, 0.02351, 0.1484, 0.03189, 0.1201, 0.04064, 0.1266, 0.1434, 0.2477, 0.132, 0.2481, 0.1499, 0.2352, 0.01797, 0.2031, 0.01657, 0.1922, 0.02712, 0.1949, 0.02376, 0.2136, 0.01609, 0.1684, 0.02351, 0.1484, 0.03611, 0.1626, 0.01657, 0.1922, 0.01609, 0.1684, 0.02712, 0.1949, 0.132, 0.2481, 0.1145, 0.239, 0.1308, 0.2284, 0.09348, 0.2524, 0.1105, 0.2572, 0.1, 0.2599, 0.1308, 0.2284, 0.1542, 0.1964, 0.1628, 0.2113, 0.1499, 0.2352, 0.04064, 0.1266, 0.0557, 0.1296, 0.03611, 0.1626, 0.02351, 0.1484, 0.111, 0.1959, 0.1389, 0.1717, 0.1542, 0.1964, 0.1297, 0.2107, 0.1542, 0.1964, 0.1308, 0.2284, 0.1297, 0.2107, 0.05269, 0.1578, 0.03611, 0.1626, 0.0557, 0.1296, 0.02712, 0.1949, 0.03611, 0.1626, 0.06464, 0.1727, 0.05569, 0.2737, 0.04893, 0.2641, 0.07885, 0.2607, 0.01957, 0.2343, 0.04089, 0.2115, 0.03497, 0.2274, 0.07885, 0.2607, 0.05852, 0.2374, 0.09348, 0.2524, 0.1297, 0.2107, 0.1145, 0.239, 0.111, 0.1959, 0.4895, 0.2194, 0.5307, 0.2266, 0.5229, 0.2532, 0.4921, 0.2567, 0.04089, 0.2115, 0.02712, 0.1949, 0.05791, 0.2068, 0.0557, 0.1296, 0.08491, 0.138, 0.06464, 0.1727, 0.05269, 0.1578, 0.07722, 0.2233, 0.08522, 0.231, 0.09348, 0.2524, 0.05852, 0.2374, 0.08025, 0.1778, 0.06464, 0.1727, 0.08491, 0.138, 0.0644, 0.2166, 0.05852, 0.2374, 0.03497, 0.2274, 0.04089, 0.2115, 0.04089, 0.2115, 0.05791, 0.2068, 0.0644, 0.2166, 0.111, 0.1959, 0.08522, 0.231, 0.08366, 0.2056, 0.08522, 0.231, 0.07722, 0.2233, 0.08366, 0.2056, 0.08025, 0.1778, 0.1044, 0.1645, 0.111, 0.1959, 0.08366, 0.2056, 0.04893, 0.2641, 0.03077, 0.2513, 0.05511, 0.2467, 0.4777, 0.3841, 0.4723, 0.3562, 0.4891, 0.3647, 0.4915, 0.3882, 0.05791, 0.2068, 0.08025, 0.1778, 0.08366, 0.2056, 0.08025, 0.1778, 0.08491, 0.138, 0.1044, 0.1645, 0.08491, 0.138, 0.1179, 0.1426, 0.1044, 0.1645, 0.4723, 0.3562, 0.4777, 0.3841, 0.4368, 0.331, 0.442, 0.2788, 0.4547, 0.2542, 0.4637, 0.3085, 0.4924, 0.3065, 0.4921, 0.2567, 0.5229, 0.2532, 0.5182, 0.3064, 0.4723, 0.3562, 0.468, 0.3238, 0.4911, 0.3305, 0.4891, 0.3647, 0.5229, 0.2532, 0.5443, 0.2684, 0.5182, 0.3064, 0.442, 0.2788, 0.4637, 0.3085, 0.4526, 0.3136, 0.4266, 0.2982, 0.4526, 0.3136, 0.468, 0.3238, 0.4723, 0.3562, 0.4368, 0.331, 0.4526, 0.3136, 0.4368, 0.331, 0.4266, 0.2982, 0.5429, 0.3318, 0.5098, 0.3658, 0.5166, 0.3355])
me_skull.materials.append(mat_mat_craneo)
me_skull.use_remesh_preserve_volume = False
me_skull.use_remesh_preserve_attributes = False
me_skull.use_mirror_vertex_groups = False
me_skull.update()

# ---- objects
ob_skull = bpy.data.objects.new('skull', me_skull)

# ---- transforms, parenting, visibility, modifiers, constraints
ob_skull.location = (0.0, 0.0, 0.0)
ob_skull.empty_display_type = 'ARROWS'
ob_skull.lineart.crease_threshold = 0.0

# ---- collection membership
col_collection_1.objects.link(ob_skull)

# ---- scene / render settings (as saved in the file)
scene.frame_start = 1; scene.frame_end = 600; scene.frame_set(1)
scene.render.engine = 'BLENDER_EEVEE_NEXT'
scene.render.image_settings.color_mode = 'RGB'
scene.render.image_settings.compression = 90
scene.render.resolution_percentage = 50
scene.render.dither_intensity = 0.0
scene.render.bake_margin = 2
scene.render.bake_bias = 0.0
scene.cycles.use_denoising = False
scene.cycles.samples = 10
scene.cycles.sampling_pattern = 'TABULATED_SOBOL'
scene.cycles.light_sampling_threshold = 0.0
scene.cycles.use_adaptive_sampling = False
scene.cycles.use_light_tree = False
scene.cycles.blur_glossy = 0.0
scene.cycles.volume_bounces = 1
scene.cycles.pixel_filter_type = 'GAUSSIAN'
scene.cycles.sample_clamp_indirect = 0.0
scene.view_settings.view_transform = 'Standard'
bpy.context.view_layer.update()

# ---- added for rendering (the .blend has no active camera and no usable light): camera, sun
cam_auto = bpy.data.cameras.new('AutoCamera')
cam_auto.lens = 50.0
cam_auto.sensor_width = 36.0
cam_auto.clip_end = 1000.0
ob_auto_camera = bpy.data.objects.new('AutoCamera', cam_auto)
scene.collection.objects.link(ob_auto_camera)
ob_auto_camera.location = (1.03273, -1.24057, 1.22134)
ob_auto_camera.rotation_euler = (1.09748, -7.21219e-08, 0.694738)
scene.camera = ob_auto_camera
light_auto_sun = bpy.data.lights.new('AutoSun', 'SUN')
light_auto_sun.energy = 3.0
light_auto_sun.angle = 0.0523599
ob_auto_sun = bpy.data.objects.new('AutoSun', light_auto_sun)
scene.collection.objects.link(ob_auto_sun)
ob_auto_sun.rotation_euler = (0.872665, 0.174533, 0.523599)
bpy.context.view_layer.update()
